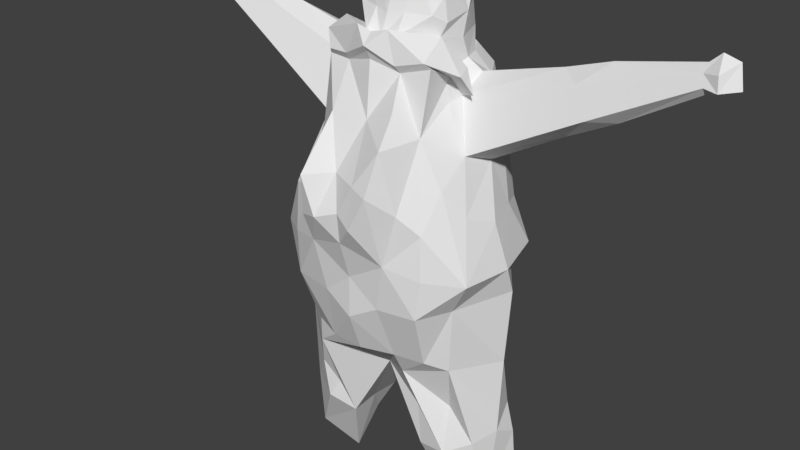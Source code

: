 # Source: svard.blend  (saved by Blender 2.78.0; exported with 4.5.12 LTS)
import bpy
from mathutils import Matrix  # noqa: F401  (used for matrix-valued properties, if any)

bpy.ops.wm.read_factory_settings(use_empty=True)
scene = bpy.context.scene
scene.name = 'Scene'

# ---- collections
col_collection_1 = bpy.data.collections.new('Collection 1'); scene.collection.children.link(col_collection_1)
col_collection_10 = bpy.data.collections.new('Collection 10'); scene.collection.children.link(col_collection_10)

# ---- materials (node trees are filled in below, after node groups)
mat_viking_mat = bpy.data.materials.new('viking_mat')
mat_viking_mat.alpha_threshold = 0.0
mat_viking_mat.use_transparent_shadow = False
mat_viking_mat.roughness = 0.5

# ---- material node trees

# ---- world
world_world = bpy.data.worlds.new('World'); scene.world = world_world
world_world.color = (0.05088, 0.05088, 0.05088)
world_world.use_sun_shadow = False
world_world.sun_shadow_jitter_overblur = 0.0
world_world.cycles.sampling_method = 'MANUAL'

# ---- meshes
me_cube_002 = bpy.data.meshes.new('Cube.002')
me_cube_002.from_pydata([(0.9718, -0.9197, -2.833), (0.8385, -0.2919, 0.8043), (1.658, 0.05093, -2.999), (1.093, -1.161, -0.7148), (1.572, -0.1841, -0.7336), (1.212, 0.489, -2.983), (0.3737, 1.027, 1.054), (1.238, -0.6886, -2.967), (1.101, 0.9949, -1.79), (0.6737, 1.025, -0.7467), (0.8159, -1.328, -0.4574), (1.722, 0.08157, -1.837), (1.292, 0.06485, 0.0209), (1.343, 0.5877, -1.806), (0.7247, 0.5684, -3.136), (0.5081, 1.066, 0.1675), (1.183, -0.3703, 0.1713), (1.124, -1.207, -1.36), (0.6942, 1.383, -1.354), (0.7712, -0.1867, 1.106), (0.6683, 0.4897, 1.277), (0.8672, -0.7064, 1.365), (0.4242, -0.7672, 1.235), (0.3051, -1.591, -0.09175), (0.5579, -1.1, 0.7941), (0.7137, 0.1536, 1.546), (0.4434, -0.2969, 2.203), (0.2421, -0.47, 1.921), (2.551, 0.4106, 1.429), (4.1, 0.1555, 1.567), (4.217, 0.3968, 1.971), (4.192, 0.2521, 2.047), (4.244, 0.07111, 1.837), (4.324, 0.3514, 1.686), (0.2914, 0.4099, 2.648), (0.5901, 0.2358, 2.249), (0.6723, 0.4088, 2.165), (0.4015, 0.5215, 2.432), (0.3102, 0.7872, 2.158), (0.5088, 0.618, 2.259), (0.6414, 0.07901, 2.171), (0.9303, 0.3082, 1.095), (0.1531, 0.736, 1.427), (0.4278, 0.6583, 1.427), (3.073, 0.1028, 0.9676), (4.082, 0.07116, 1.656), (0.97, -0.2066, -5.6), (1.721, 0.3994, -5.156), (1.184, 0.5792, -5.356), (-0.9481, 0.8749, -2.84), (-0.8122, -0.3017, 0.8251), (-1.637, 0.05366, -2.999), (-1.194, 0.483, -2.989), (-1.664, -0.3552, -2.962), (-1.071, 0.9954, -1.816), (-0.8021, -0.722, 1.243), (-0.6587, 1.026, -0.7486), (-1.705, 0.03728, -1.827), (-1.548, 0.6135, -1.856), (-1.638, -0.6457, -1.897), (-0.4278, -1.339, -1.968), (-0.7225, 0.5643, -3.132), (-0.4878, 1.066, 0.1674), (-1.16, -0.3704, 0.1693), (-0.6525, 1.384, -1.368), (-0.6554, 0.4576, 1.258), (-0.6157, 0.569, 1.533), (-0.7106, 0.1196, 1.536), (-0.5161, -0.33, 2.21), (-0.2211, -0.4657, 1.926), (-2.48, 0.4141, 1.412), (-4.199, 0.3995, 1.973), (-4.174, 0.2534, 2.047), (-4.224, 0.07111, 1.837), (-0.8358, -0.01538, 0.8179), (-0.8459, 0.6156, 0.963), (0.01117, -0.1532, 2.602), (-0.6489, 0.1521, 2.222), (-0.6255, 0.4218, 2.203), (-0.2308, 0.6104, 2.429), (-0.758, -0.01886, 2.108), (-4.08, 0.1555, 1.567), (-0.006288, -1.134, -2.861), (0.01697, 0.6012, -3.417), (0.01012, 1.16, 0.1664), (0.009425, -1.372, -2.232), (0.01135, 1.511, -1.35), (0.08946, 0.8664, 1.349), (0.01148, -0.5353, 1.878), (-0.0415, 0.5067, 2.669), (0.01906, -0.3117, 2.499), (-0.03067, 0.7361, 2.399), (0.04096, 0.8518, 1.586), (-0.4177, 0.6543, 1.426), (-3.934, 0.213, 1.922), (-4.058, 0.06893, 1.657), (-1.691, 0.3994, -5.156), (0.1001, -1.049, 0.6138), (0.007067, -0.9187, 1.479), (0.9688, 0.8758, -2.834), (0.702, 0.8927, 1.027), (1.189, 0.8089, -0.8084), (0.01008, 1.127, -2.847), (0.9597, 0.8779, 0.1684), (0.5087, 1.067, -2.833), (1.176, 0.494, 0.1662), (1.061, -1.232, -1.955), (1.33, -0.7588, -1.92), (0.4577, -1.317, -1.975), (0.6666, 1.366, -1.759), (0.5027, -0.8072, -3.213), (1.302, 0.9151, -1.352), (1.543, 0.6975, -1.374), (1.616, -0.8492, -1.42), (0.6164, -1.377, -1.238), (1.76, -0.1177, -1.399), (0.7265, 0.2634, 1.252), (0.6717, 0.02536, 1.164), (0.5861, -1.678, -0.1457), (0.2571, -0.6564, 1.642), (-0.172, 0.7448, 1.411), (-0.1232, -1.41, -0.06475), (0.04918, -1.608, -0.542), (0.3206, -1.701, -0.6717), (0.6313, -0.2182, 1.615), (0.2315, 0.7877, 1.904), (0.01311, -0.669, 1.582), (0.4895, 0.4094, 2.38), (0.45, 0.254, 2.495), (0.4117, -0.3363, 2.133), (0.5886, -0.3404, 1.911), (0.02864, -1.546, -1.006), (1.641, -0.01556, -4.197), (0.7579, 0.486, -4.718), (1.524, -0.4645, -4.229), (1.141, -0.6617, -4.454), (1.168, 0.639, -4.425), (1.514, 0.4201, -3.968), (0.9754, 0.6122, -4.092), (0.6592, -0.5682, -4.561), (0.8259, -0.8596, 0.4764), (2.468, 0.06679, 1.328), (4.289, 0.1731, 1.593), (4.031, 0.1458, 1.801), (4.27, 0.04269, 1.636), (4.483, 0.2198, 1.666), (4.401, 0.2883, 1.972), (0.869, 0.6153, 0.9646), (2.207, 0.2564, 1.444), (0.4566, 0.6969, 1.956), (0.2827, 0.1775, 2.738), (0.718, 0.2466, 1.882), (0.5918, 0.5212, 1.967), (0.2691, -0.06636, 2.615), (-0.04005, 0.9018, 1.897), (0.008766, 0.1484, 2.939), (0.2513, -0.2921, 2.399), (0.5189, 0.02166, 2.334), (0.4811, -0.2022, 2.301), (0.01525, -0.3835, 2.292), (0.01023, 0.9184, 2.155), (0.6492, -0.1562, 2.137), (2.737, -0.1409, 0.9785), (2.796, 0.3362, 1.001), (0.8564, -0.008868, 0.8296), (4.097, 0.3388, 1.851), (4.056, 0.2083, 1.922), (0.5444, 0.7054, 1.322), (0.5683, 0.6141, 1.584), (4.156, 0.3071, 1.662), (1.646, -0.2666, -5.392), (1.665, 0.3815, -4.41), (0.6649, 0.1129, -4.569), (-0.9523, -0.9437, -2.83), (-1.602, -0.01799, -4.142), (-1.105, -1.142, -0.5659), (-1.558, -0.1872, -0.7584), (-0.6789, 0.8937, 1.03), (-1.442, 0.3161, -0.8059), (-0.4909, -1.133, -2.842), (-0.965, 1.311, -1.564), (-0.4878, 1.066, -2.833), (-0.6464, 1.366, -1.759), (-0.911, -0.6148, -4.135), (-0.9033, -0.9903, -3.164), (-0.629, -0.5835, -4.557), (-0.7267, -0.1393, 1.103), (-0.8289, -0.8561, 0.3202), (-1.363, -0.6644, -0.5414), (-1.74, -0.2737, -1.4), (-1.593, -0.8544, -1.421), (-0.5565, -1.443, -1.182), (0.02326, -1.368, -1.592), (-0.7102, 0.2443, 1.234), (-0.6557, 0.02892, 1.166), (-0.5045, 0.732, 1.328), (0.01011, -0.8725, 1.365), (-0.5129, -1.682, -0.1208), (-0.4371, -0.7722, 1.242), (-0.2912, -1.691, -0.6633), (-0.2406, 0.7402, 1.774), (-0.2193, -0.6727, 1.642), (-0.4858, 0.3275, 2.396), (-0.6152, 0.4709, 1.889), (-0.6698, -0.07749, -4.561), (-1.524, -0.4376, -4.313), (-1.081, -0.6779, -4.43), (-1.149, 0.6391, -4.433), (-0.7842, 0.5364, -4.727), (0.01185, -0.5098, -3.406), (-0.723, -1.431, -0.5473), (-0.4546, -1.093, 0.6224), (-2.322, 0.2508, 1.487), (-2.53, 0.07179, 1.357), (-4.138, 0.3064, 1.664), (-4.038, 0.2067, 1.918), (-4.462, 0.2155, 1.665), (-4.255, 0.04128, 1.636), (-4.377, 0.2897, 1.974), (-1.154, 0.4928, 0.1687), (-0.5064, 0.6441, 1.827), (-0.2794, 0.1501, 2.726), (-0.7098, -0.1726, 1.769), (-0.2514, 0.409, 2.669), (-0.2948, -0.0582, 2.678), (-0.3688, 0.5003, 2.43), (-0.5054, 0.146, 2.429), (-0.485, 0.6393, 2.192), (-0.1862, 0.8402, 2.168), (-0.6845, -0.148, 2.082), (-2.694, 0.3393, 0.9634), (-2.68, -0.1438, 0.9598), (-0.9015, 0.3065, 1.093), (-1.276, 0.05916, 0.01942), (-4.075, 0.3397, 1.85), (-0.4046, 0.6509, 1.494), (-1.618, -0.2634, -5.389), (-1.639, 0.39, -4.384), (-1.154, 0.5742, -5.354), (-0.9249, -0.2056, -5.602), (-0.8543, 0.214, -5.014), (-3.041, 0.103, 0.9608), (-2.462, 0.09568, 0.6809), (-0.7969, 0.05806, 1.701), (-0.1864, -0.3312, 2.432), (-0.5777, -0.0392, 2.333), (-0.5369, -0.2839, 2.409), (-4.268, 0.1731, 1.593), (-4.304, 0.3514, 1.686), (-4.005, 0.1445, 1.786), (-0.9576, 0.6143, -4.1), (-1.094, -0.7727, -3.733), (-0.6559, -0.1871, 1.552), (-0.1916, -0.3801, 2.227), (-0.5667, -0.3569, 1.937), (-0.3919, -0.3454, 2.21), (-1.107, -1.201, -1.317), (-1.584, 0.3214, -1.382), (0.01009, 1.095, 1.068), (-0.8256, -1.252, -0.5764), (-1.049, -1.233, -1.953), (-1.281, 0.9134, -1.366), (-0.9362, 0.8789, 0.1783), (-1.157, 0.8154, -0.804), (-1.493, 0.4202, -3.966), (-0.5699, -1.609, -0.7278), (-0.3529, 1.027, 1.054), (2.878, 0.2294, 1.669), (0.7021, -0.1684, 1.801), (0.302, 0.635, 2.404), (2.378, 0.08875, 0.6211), (1.119, -0.4817, -3.733), (0.6305, -1.444, 0.4295), (0.9852, 1.311, -1.564), (0.009788, 1.549, -1.721), (1.41, -0.6196, -0.5648), (1.168, -0.8361, -0.1733), (0.5941, -0.5518, -3.9), (0.5155, -1.013, -2.831), (0.01041, 1.161, -0.7674), (1.427, 0.3231, -0.6723), (1.029, 1.121, -1.344), (1.028, -0.1639, 1.288), (1.146, -0.1841, 0.9419), (1.075, -0.3626, 1.216), (0.7975, -0.7698, 1.441), (0.0003411, -0.9825, 1.562), (0.005279, -0.8328, 1.717), (-0.928, -0.6259, 1.537), (-0.7516, -0.7862, 1.326), (-0.9201, -0.1759, 1.22), (0.3974, -0.8523, 1.344), (0.7974, -0.4129, 1.698), (0.2566, -0.8218, 1.782), (-0.9479, -0.3226, 0.9311), (-0.7922, -0.41, 1.699), (-0.2305, -0.8306, 1.776), (-0.4206, -0.8469, 1.349)], [], [(118, 23, 123), (101, 280, 112), (4, 275, 113), (117, 25, 124), (108, 85, 278), (106, 108, 278), (134, 132, 7), (147, 20, 116), (41, 116, 117), (6, 87, 167), (16, 140, 276), (114, 108, 106), (281, 111, 273), (21, 22, 140), (23, 121, 122), (130, 26, 129), (114, 123, 131), (171, 47, 48), (133, 136, 48), (166, 31, 30), (30, 146, 145), (164, 141, 148), (16, 141, 164), (128, 34, 150), (153, 150, 155), (76, 153, 155), (34, 89, 155), (267, 166, 165), (43, 92, 168), (48, 46, 133), (48, 170, 46), (187, 50, 74), (219, 75, 177), (51, 57, 58), (52, 58, 54), (59, 57, 53), (190, 188, 176), (175, 259, 187), (187, 55, 50), (179, 60, 260), (56, 279, 86), (184, 209, 82), (263, 262, 62), (279, 62, 84), (188, 63, 233), (261, 64, 180), (199, 131, 122), (121, 97, 211), (229, 254, 246), (243, 203, 66), (191, 131, 199), (238, 96, 237), (174, 236, 205), (236, 239, 185), (208, 238, 207), (71, 72, 215), (248, 71, 234), (216, 218, 71), (218, 216, 217), (223, 89, 79), (224, 155, 221), (76, 155, 224), (227, 220, 203), (228, 160, 154), (92, 235, 66), (235, 93, 66), (239, 238, 240), (198, 97, 196), (252, 186, 290, 295), (55, 198, 297, 289), (98, 22, 291, 286), (196, 97, 22), (236, 96, 238), (238, 239, 236), (204, 240, 208), (205, 236, 206), (95, 241, 231), (234, 94, 70), (230, 234, 70), (95, 231, 213), (212, 94, 213), (200, 92, 66), (154, 92, 200), (120, 87, 195), (81, 214, 241), (230, 214, 234), (231, 242, 63), (212, 213, 74), (242, 230, 219), (70, 212, 75), (229, 243, 222), (200, 228, 154), (90, 244, 159), (79, 228, 227), (245, 80, 229), (229, 246, 245), (223, 155, 89), (221, 155, 223), (89, 91, 79), (202, 223, 225), (223, 79, 225), (76, 244, 90), (73, 218, 217), (72, 218, 73), (247, 216, 248), (248, 216, 71), (71, 218, 72), (217, 216, 247), (217, 95, 249), (73, 217, 249), (234, 71, 215), (247, 81, 95), (249, 95, 94), (248, 214, 81), (215, 72, 249), (242, 241, 230), (50, 55, 289, 294), (204, 185, 239), (237, 174, 264), (250, 61, 83), (207, 238, 237), (192, 131, 191), (252, 243, 67), (253, 244, 255), (254, 252, 201), (88, 69, 126), (69, 255, 254), (246, 254, 68), (199, 121, 197), (196, 98, 198), (119, 126, 287, 293), (93, 195, 65), (193, 66, 65), (194, 67, 193), (211, 55, 187), (180, 64, 182), (57, 189, 58), (58, 257, 54), (59, 190, 57), (191, 256, 260), (60, 191, 260), (84, 266, 258), (56, 263, 62), (195, 266, 177), (74, 194, 232), (21, 19, 284, 285), (232, 65, 75), (195, 258, 266), (174, 53, 51), (49, 181, 52), (179, 184, 82), (173, 184, 179), (209, 208, 83), (102, 181, 274), (173, 179, 260), (187, 259, 210), (186, 252, 194), (51, 53, 57), (261, 178, 263), (52, 51, 58), (262, 219, 177), (241, 242, 231), (64, 261, 263), (264, 52, 61), (181, 83, 61), (186, 74, 50), (191, 265, 210), (63, 187, 74), (170, 48, 47), (134, 135, 170), (44, 45, 162), (267, 165, 28), (162, 143, 141), (141, 143, 267), (92, 42, 120), (125, 168, 92), (87, 42, 167), (154, 125, 92), (93, 92, 120), (267, 143, 166), (169, 29, 44), (12, 105, 270), (270, 162, 16), (148, 28, 147), (160, 38, 125), (39, 36, 152), (38, 39, 149), (36, 35, 151), (152, 36, 151), (151, 35, 40), (156, 90, 159), (269, 37, 39), (39, 127, 36), (40, 157, 161), (150, 34, 155), (157, 153, 158), (156, 153, 76), (269, 34, 37), (156, 76, 90), (149, 152, 168), (130, 268, 161), (41, 164, 148), (32, 144, 146), (31, 32, 146), (142, 33, 145), (33, 30, 145), (30, 31, 146), (144, 142, 145), (144, 32, 143), (45, 144, 143), (169, 165, 33), (29, 142, 45), (169, 33, 29), (148, 267, 28), (270, 163, 44), (148, 141, 267), (19, 164, 283, 284), (139, 172, 46), (132, 171, 137), (14, 138, 83), (7, 271, 134), (209, 172, 139), (132, 134, 170), (136, 171, 48), (192, 114, 131), (124, 130, 119), (168, 125, 149), (27, 88, 126), (26, 156, 129), (27, 130, 129), (130, 158, 26), (196, 22, 98), (123, 122, 131), (22, 21, 285, 291), (167, 43, 20), (116, 168, 25), (118, 272, 23), (115, 11, 13), (275, 16, 276), (6, 167, 100), (164, 41, 117), (41, 147, 116), (258, 87, 6), (7, 132, 2), (278, 209, 110), (209, 133, 172), (8, 99, 104), (17, 3, 114), (0, 106, 278), (140, 19, 21), (140, 1, 19), (3, 140, 10), (186, 50, 294, 290), (115, 4, 113), (139, 135, 277, 209), (111, 101, 112), (99, 13, 5), (103, 100, 105), (280, 12, 4), (112, 280, 115), (281, 101, 111), (9, 281, 18), (5, 137, 14), (83, 104, 14), (164, 19, 1), (281, 9, 101), (113, 276, 3), (280, 105, 12), (274, 109, 104), (209, 83, 133), (278, 82, 209), (109, 274, 86, 18), (275, 12, 16), (135, 134, 271, 110), (272, 140, 24), (24, 22, 97), (130, 161, 158), (26, 158, 156), (168, 152, 151), (46, 170, 135, 139), (161, 268, 151, 40), (143, 32, 31), (33, 165, 30), (28, 163, 105, 147), (180, 181, 49, 54), (270, 105, 163), (162, 45, 143), (163, 28, 165), (265, 199, 197), (262, 178, 219), (261, 257, 178), (259, 191, 210), (86, 274, 182, 64), (181, 182, 274), (183, 206, 185), (258, 195, 87), (206, 183, 251, 205), (211, 198, 55), (117, 124, 292, 282), (198, 211, 97), (252, 222, 243), (200, 220, 227, 228), (72, 73, 249), (219, 70, 75), (229, 80, 243), (241, 214, 230), (164, 117, 282, 283), (240, 238, 208), (204, 239, 240), (70, 94, 212), (94, 95, 213), (66, 93, 65), (95, 81, 241), (213, 231, 63), (219, 230, 70), (203, 243, 77, 78), (78, 227, 203), (227, 78, 202, 225), (243, 80, 77), (159, 244, 253), (225, 79, 227), (224, 246, 244, 76), (228, 91, 160), (79, 91, 228), (246, 224, 245), (223, 202, 226, 221), (226, 245, 224, 221), (174, 237, 96, 236), (203, 220, 66), (254, 222, 252), (254, 229, 222), (63, 242, 233), (74, 213, 63), (232, 212, 74), (233, 242, 219), (75, 212, 232), (214, 248, 234), (217, 247, 95), (234, 215, 94), (247, 248, 81), (94, 215, 249), (206, 236, 185), (51, 52, 264, 174), (251, 184, 53, 205), (208, 250, 83), (208, 207, 250), (184, 251, 183), (253, 69, 88, 159), (209, 185, 204), (69, 253, 255), (69, 254, 201), (66, 220, 200), (67, 243, 66), (126, 69, 201), (255, 246, 68), (244, 246, 255), (254, 255, 68), (211, 187, 210, 197), (197, 121, 211), (199, 122, 121), (198, 98, 286, 297), (93, 120, 195), (193, 67, 66), (190, 59, 260, 256), (210, 265, 197), (194, 252, 67), (54, 261, 180), (60, 192, 191), (85, 192, 60), (187, 63, 188, 175), (58, 189, 257), (54, 257, 261), (57, 190, 189), (176, 188, 233), (185, 209, 184, 183), (84, 62, 266), (279, 56, 62), (232, 194, 193), (201, 252, 295, 296), (232, 193, 65), (259, 175, 256, 191), (53, 174, 205), (52, 181, 61), (173, 53, 184), (209, 204, 208), (64, 56, 86), (181, 180, 182), (59, 53, 173, 260), (179, 85, 60), (179, 82, 85), (189, 190, 176), (233, 219, 178, 176), (49, 52, 54), (263, 178, 262), (176, 178, 257, 189), (175, 188, 190, 256), (264, 250, 207, 237), (64, 263, 56), (250, 264, 61), (195, 177, 75, 65), (181, 102, 83), (186, 194, 74), (191, 199, 265), (177, 266, 62, 262), (172, 133, 46), (163, 169, 44), (20, 43, 168), (87, 120, 42), (163, 165, 169), (44, 29, 45), (12, 270, 16), (16, 162, 141), (269, 38, 160, 91), (125, 154, 160), (152, 149, 39), (149, 125, 38), (38, 269, 39), (127, 39, 37), (34, 269, 91, 89), (161, 157, 158), (153, 157, 128, 150), (127, 37, 34), (156, 158, 153), (128, 127, 34), (124, 268, 130), (137, 5, 2, 132), (41, 148, 147), (146, 144, 145), (165, 166, 30), (45, 142, 144), (29, 33, 142), (166, 143, 31), (171, 170, 47), (132, 170, 171), (133, 83, 138, 136), (151, 268, 124, 25), (7, 110, 271), (119, 130, 27), (25, 168, 151), (119, 27, 126), (272, 118, 10, 140), (23, 97, 121), (23, 272, 97), (272, 24, 97), (123, 23, 122), (126, 201, 296, 287), (167, 42, 43), (116, 20, 168), (273, 109, 18, 281), (117, 116, 25), (140, 22, 24), (273, 111, 8), (106, 107, 113, 17), (108, 192, 85), (114, 192, 108), (13, 8, 111, 112), (112, 115, 13), (107, 11, 115, 113), (6, 15, 84, 258), (17, 114, 106), (4, 12, 275), (276, 140, 3), (15, 9, 279, 84), (103, 101, 9, 15), (99, 5, 14, 104), (110, 277, 135), (110, 209, 277), (110, 7, 0, 278), (18, 86, 279, 9), (8, 104, 109, 273), (102, 274, 104), (107, 7, 2, 11), (114, 3, 10), (278, 85, 82), (0, 7, 107, 106), (11, 2, 5, 13), (99, 8, 13), (105, 280, 101, 103), (105, 100, 147), (136, 138, 137, 171), (270, 44, 162), (115, 280, 4), (17, 113, 3), (113, 275, 276), (118, 123, 114, 10), (14, 137, 138), (83, 102, 104), (124, 119, 293, 292), (167, 20, 147, 100), (100, 103, 15, 6), (1, 140, 16, 164), (286, 287, 296), (293, 287, 286), (286, 291, 293), (295, 290, 288), (295, 288, 296), (288, 294, 289), (292, 285, 284), (285, 292, 293), (284, 282, 292), (297, 296, 288), (297, 286, 296), (289, 297, 288), (288, 290, 294), (285, 293, 291), (283, 282, 284), (35, 127, 128), (35, 36, 127), (80, 245, 77), (157, 35, 128), (157, 40, 35), (78, 77, 202), (202, 77, 226), (77, 245, 226), (93, 235, 92), (92, 43, 42), (27, 159, 88), (129, 156, 27), (156, 159, 27)])
_uv = me_cube_002.uv_layers.new(name='UVMap')
_uv.uv.foreach_set('vector', [0.7656, 0.1403, 0.7624, 0.1266, 0.7858, 0.08347, 0.4589, 0.3712, 0.407, 0.4, 0.4058, 0.3654, 0.36, 0.397, 0.3169, 0.4254, 0.2898, 0.3865, 0.5947, 0.1037, 0.5823, 0.1146, 0.5772, 0.08104, 0.2435, 0.2804, 0.2667, 0.2864, 0.2395, 0.3011, 0.2193, 0.2806, 0.2435, 0.2804, 0.2395, 0.3011, 0.2288, 0.6854, 0.2418, 0.6762, 0.2523, 0.7303, 0.4386, 0.477, 0.4332, 0.5251, 0.4139, 0.5218, 0.4158, 0.5023, 0.4139, 0.5218, 0.3889, 0.5304, 0.4871, 0.5189, 0.475, 0.5824, 0.4535, 0.5307, 0.346, 0.4662, 0.2709, 0.5284, 0.2964, 0.4671, 0.983, 0.2176, 0.9613, 0.2106, 0.9583, 0.1878, 0.9064, 0.1506, 0.9151, 0.1494, 0.9083, 0.1536, 0.7138, 0.2135, 0.6985, 0.1926, 0.7499, 0.1784, 0.7624, 0.1266, 0.7306, 0.09683, 0.7525, 0.06775, 0.851, 0.05625, 0.8395, 0.04288, 0.8392, 0.02504, 0.8312, 0.08145, 0.7868, 0.08254, 0.7601, 0.05724, 0.2403, 0.6632, 0.2326, 0.6643, 0.2274, 0.6568, 0.214, 0.643, 0.2341, 0.6485, 0.2274, 0.6568, 0.7368, 0.5018, 0.7428, 0.4927, 0.7512, 0.4911, 0.7524, 0.9585, 0.7498, 0.9671, 0.7348, 0.9701, 0.7012, 0.7141, 0.7162, 0.6076, 0.7324, 0.6298, 0.6581, 0.6941, 0.7162, 0.6076, 0.7012, 0.7141, 0.8731, 0.05639, 0.8812, 0.06157, 0.8746, 0.0604, 0.8675, 0.06547, 0.8746, 0.0604, 0.8767, 0.0706, 0.868, 0.07492, 0.8675, 0.06547, 0.8767, 0.0706, 0.8812, 0.06157, 0.8859, 0.06728, 0.8767, 0.0706, 0.7351, 0.5801, 0.7368, 0.5018, 0.7443, 0.4993, 0.8738, 0.05709, 0.8704, 0.05615, 0.8677, 0.04647, 0.2274, 0.6568, 0.2151, 0.6703, 0.214, 0.643, 0.2274, 0.6568, 0.2255, 0.6742, 0.2151, 0.6703, 0.8624, 0.3865, 0.7862, 0.4056, 0.7606, 0.4093, 0.6977, 0.3701, 0.701, 0.4231, 0.646, 0.4804, 0.07481, 0.4332, 0.05277, 0.4237, 0.06362, 0.3994, 0.08603, 0.4143, 0.06362, 0.3994, 0.07369, 0.3799, 0.04675, 0.4463, 0.05277, 0.4237, 0.07077, 0.4513, 0.796, 0.2615, 0.7932, 0.3133, 0.7453, 0.3006, 0.837, 0.3183, 0.8538, 0.3108, 0.8624, 0.3865, 0.5563, 0.2078, 0.5433, 0.163, 0.5625, 0.1422, 0.2792, 0.3153, 0.2896, 0.297, 0.3097, 0.3089, 0.6096, 0.3461, 0.541, 0.3651, 0.5403, 0.3192, 0.07356, 0.6746, 0.1318, 0.6966, 0.09746, 0.7595, 0.6519, 0.3577, 0.6336, 0.4455, 0.5753, 0.4882, 0.541, 0.3651, 0.5753, 0.4882, 0.5375, 0.475, 0.7932, 0.3133, 0.7794, 0.3582, 0.7363, 0.3517, 0.8833, 0.2257, 0.881, 0.1918, 0.8847, 0.2075, 0.7135, 0.04786, 0.7601, 0.05724, 0.7525, 0.06775, 0.7306, 0.09683, 0.7071, 0.1332, 0.6724, 0.1211, 0.8802, 0.09602, 0.8773, 0.09911, 0.8724, 0.0911, 0.8659, 0.05457, 0.8684, 0.05237, 0.8692, 0.05292, 0.7129, 0.01007, 0.7601, 0.05724, 0.7135, 0.04786, 0.09523, 0.6012, 0.08518, 0.601, 0.08047, 0.5947, 0.06989, 0.6017, 0.08288, 0.6135, 0.07226, 0.6179, 0.08288, 0.6135, 0.09293, 0.6182, 0.09353, 0.64, 0.1142, 0.5965, 0.09523, 0.6012, 0.09572, 0.5889, 0.8589, 0.728, 0.851, 0.7241, 0.8448, 0.7145, 0.8081, 0.749, 0.8198, 0.754, 0.8167, 0.7635, 0.8027, 0.7353, 0.8183, 0.7412, 0.8198, 0.754, 0.8522, 0.7372, 0.8391, 0.7431, 0.8259, 0.7287, 0.8863, 0.07384, 0.8859, 0.06728, 0.8937, 0.06975, 0.8744, 0.0808, 0.8767, 0.0706, 0.8819, 0.079, 0.868, 0.07492, 0.8767, 0.0706, 0.8744, 0.0808, 0.8974, 0.07688, 0.9036, 0.07895, 0.8983, 0.08636, 0.8981, 0.06957, 0.8963, 0.06195, 0.9023, 0.05933, 0.8431, 0.01253, 0.8426, 0.01439, 0.8411, 0.01511, 0.8559, 0.01628, 0.8593, 0.01531, 0.8533, 0.02558, 0.09293, 0.6182, 0.09523, 0.6012, 0.1032, 0.6095, 0.6533, 0.1623, 0.7071, 0.1332, 0.6831, 0.1681, 0.5358, 0.1328, 0.5563, 0.1338, 0.5563, 0.1338, 0.5358, 0.1328, 0.6332, 0.1515, 0.6533, 0.1623, 0.6533, 0.1623, 0.6332, 0.1515, 0.4989, 0.04205, 0.5229, 0.07324, 0.5229, 0.07324, 0.4989, 0.04205, 0.6831, 0.1681, 0.7071, 0.1332, 0.6985, 0.1926, 0.08288, 0.6135, 0.08518, 0.601, 0.09523, 0.6012, 0.09523, 0.6012, 0.09293, 0.6182, 0.08288, 0.6135, 0.1094, 0.6227, 0.1032, 0.6095, 0.1142, 0.5965, 0.07226, 0.6179, 0.08288, 0.6135, 0.07828, 0.6308, 0.8971, 0.7772, 0.8997, 0.8524, 0.8748, 0.8766, 0.8526, 0.7175, 0.8462, 0.7072, 0.8522, 0.6123, 0.7962, 0.8632, 0.8167, 0.7635, 0.8184, 0.8769, 0.8293, 0.7164, 0.7996, 0.6272, 0.8238, 0.6166, 0.8415, 0.602, 0.8462, 0.7072, 0.8238, 0.6166, 0.8412, 0.01322, 0.8431, 0.01253, 0.8411, 0.01511, 0.8404, 0.01208, 0.8418, 0.01029, 0.8412, 0.01322, 0.8588, 0.01269, 0.8588, 0.01535, 0.8563, 0.01391, 0.9055, 0.7763, 0.9203, 0.7719, 0.8997, 0.8524, 0.7962, 0.8632, 0.8083, 0.7596, 0.8167, 0.7635, 0.8748, 0.8766, 0.8973, 0.8932, 0.8485, 0.9879, 0.8415, 0.602, 0.8238, 0.6166, 0.8038, 0.506, 0.8973, 0.8932, 0.9229, 0.8761, 0.9371, 0.9882, 0.8522, 0.6123, 0.8415, 0.602, 0.8605, 0.5045, 0.8802, 0.09602, 0.8891, 0.09465, 0.8818, 0.09768, 0.9048, 0.0691, 0.8981, 0.06957, 0.9023, 0.05933, 0.8595, 0.07845, 0.8644, 0.08612, 0.8522, 0.08155, 0.8937, 0.06975, 0.8981, 0.06957, 0.8974, 0.07688, 0.8803, 0.08803, 0.8839, 0.093, 0.8802, 0.09602, 0.8802, 0.09602, 0.8724, 0.0911, 0.8803, 0.08803, 0.8863, 0.07384, 0.8767, 0.0706, 0.8859, 0.06728, 0.8819, 0.079, 0.8767, 0.0706, 0.8863, 0.07384, 0.8859, 0.06728, 0.8923, 0.06374, 0.8937, 0.06975, 0.8903, 0.08014, 0.8863, 0.07384, 0.8935, 0.07553, 0.8863, 0.07384, 0.8937, 0.06975, 0.8935, 0.07553, 0.868, 0.07492, 0.8644, 0.08612, 0.8595, 0.07845, 0.8322, 0.727, 0.8522, 0.7372, 0.8259, 0.7287, 0.851, 0.7241, 0.8522, 0.7372, 0.8322, 0.727, 0.9067, 0.762, 0.911, 0.7482, 0.9254, 0.7597, 0.8081, 0.749, 0.8027, 0.7353, 0.8198, 0.754, 0.8589, 0.728, 0.8522, 0.7372, 0.851, 0.7241, 0.894, 0.7636, 0.911, 0.7482, 0.9067, 0.762, 0.8259, 0.7287, 0.8293, 0.7164, 0.837, 0.7135, 0.8322, 0.727, 0.8259, 0.7287, 0.837, 0.7135, 0.8526, 0.7175, 0.8589, 0.728, 0.8448, 0.7145, 0.9067, 0.762, 0.9055, 0.7763, 0.8971, 0.7772, 0.837, 0.7135, 0.8293, 0.7164, 0.8462, 0.7072, 0.9254, 0.7597, 0.9203, 0.7719, 0.9055, 0.7763, 0.8448, 0.7145, 0.851, 0.7241, 0.837, 0.7135, 0.8973, 0.8932, 0.8997, 0.8524, 0.9229, 0.8761, 0.5625, 0.1422, 0.5433, 0.163, 0.5433, 0.163, 0.5625, 0.1422, 0.1094, 0.6227, 0.09353, 0.64, 0.09293, 0.6182, 0.08047, 0.5947, 0.06989, 0.6017, 0.07386, 0.5701, 0.1084, 0.5715, 0.1175, 0.5561, 0.1916, 0.5909, 0.09572, 0.5889, 0.09523, 0.6012, 0.08047, 0.5947, 0.7749, 0.03719, 0.7601, 0.05724, 0.7129, 0.01007, 0.8641, 0.05628, 0.8659, 0.05457, 0.8672, 0.05491, 0.8811, 0.04806, 0.8811, 0.05469, 0.8783, 0.05524, 0.876, 0.02295, 0.8709, 0.01193, 0.8949, 0.001196, 0.8718, 0.09194, 0.8527, 0.08365, 0.8787, 0.0821, 0.876, 0.05805, 0.8642, 0.05427, 0.876, 0.02297, 0.8724, 0.0911, 0.8773, 0.09911, 0.8689, 0.0941, 0.7132, 0.04825, 0.7306, 0.09683, 0.6792, 0.0916, 0.522, 0.04212, 0.4989, 0.04205, 0.5239, 0.009597, 0.6933, 0.1149, 0.6822, 0.0983, 0.6822, 0.0983, 0.6933, 0.1149, 0.8563, 0.0129, 0.8563, 0.01391, 0.8548, 0.01428, 0.8569, 0.0315, 0.8533, 0.02558, 0.8574, 0.02519, 0.5532, 0.1128, 0.5404, 0.1008, 0.5549, 0.09342, 0.6724, 0.1211, 0.6332, 0.1515, 0.6501, 0.1093, 0.8847, 0.2075, 0.881, 0.1918, 0.8897, 0.1937, 0.9027, 0.2567, 0.9014, 0.2764, 0.8934, 0.2361, 0.8934, 0.2361, 0.8924, 0.2514, 0.8878, 0.2158, 0.9145, 0.2685, 0.9149, 0.2905, 0.9027, 0.2567, 0.9718, 0.2675, 0.9575, 0.2857, 0.9406, 0.2685, 0.9519, 0.2534, 0.9718, 0.2675, 0.9406, 0.2685, 0.5375, 0.475, 0.5828, 0.5319, 0.5031, 0.5404, 0.6096, 0.3461, 0.6519, 0.3577, 0.5753, 0.4882, 0.6695, 0.5394, 0.5828, 0.5319, 0.646, 0.4804, 0.7606, 0.4093, 0.7609, 0.4354, 0.7333, 0.419, 0.5819, 0.05612, 0.5946, 0.08057, 0.5946, 0.08057, 0.5819, 0.05612, 0.7333, 0.419, 0.7191, 0.4437, 0.701, 0.4231, 0.6695, 0.5394, 0.5031, 0.5404, 0.5828, 0.5319, 0.06989, 0.6017, 0.02351, 0.6316, 0.03362, 0.5799, 0.1132, 0.5144, 0.1606, 0.5141, 0.07455, 0.5478, 0.0553, 0.7374, 0.07356, 0.6746, 0.09746, 0.7595, 0.01868, 0.6929, 0.07356, 0.6746, 0.0553, 0.7374, 0.1318, 0.6966, 0.1142, 0.5965, 0.1916, 0.5909, 0.1162, 0.3623, 0.1038, 0.3785, 0.09714, 0.345, 0.2968, 0.3262, 0.2792, 0.3153, 0.3097, 0.3089, 0.8624, 0.3865, 0.8538, 0.3108, 0.8634, 0.3535, 0.5563, 0.1338, 0.5358, 0.1328, 0.5532, 0.1128, 0.07481, 0.4332, 0.07077, 0.4513, 0.05277, 0.4237, 0.6282, 0.3053, 0.7029, 0.3241, 0.6519, 0.3577, 0.08603, 0.4143, 0.07481, 0.4332, 0.06362, 0.3994, 0.6336, 0.4455, 0.6977, 0.3701, 0.646, 0.4804, 0.8997, 0.8524, 0.8973, 0.8932, 0.8748, 0.8766, 0.5871, 0.3076, 0.6282, 0.3053, 0.6519, 0.3577, 0.07386, 0.5701, 0.07455, 0.5478, 0.1175, 0.5561, 0.1606, 0.5141, 0.1916, 0.5909, 0.1175, 0.5561, 0.7733, 0.4212, 0.7606, 0.4093, 0.7862, 0.4056, 0.6836, 0.05537, 0.6817, 0.07699, 0.6605, 0.09334, 0.7794, 0.3582, 0.8624, 0.3865, 0.7606, 0.4093, 0.2255, 0.6742, 0.2274, 0.6568, 0.2326, 0.6643, 0.2288, 0.6854, 0.2166, 0.6897, 0.2255, 0.6742, 0.9093, 0.5979, 0.911, 0.5294, 0.9328, 0.6189, 0.7351, 0.5801, 0.7443, 0.4993, 0.7437, 0.6014, 0.691, 0.59, 0.7284, 0.5034, 0.7162, 0.6076, 0.7162, 0.6076, 0.7284, 0.5034, 0.7351, 0.5801, 0.8342, 0.01505, 0.8342, 0.01505, 0.8342, 0.01505, 0.8392, 0.01133, 0.8366, 0.01126, 0.8418, 0.01029, 0.8588, 0.01535, 0.8614, 0.01544, 0.8598, 0.01742, 0.8404, 0.01208, 0.8392, 0.01133, 0.8418, 0.01029, 0.8342, 0.01505, 0.8342, 0.01505, 0.8342, 0.01505, 0.7351, 0.5801, 0.7284, 0.5034, 0.7368, 0.5018, 0.89, 0.525, 0.9035, 0.5289, 0.9093, 0.5979, 0.9152, 0.7152, 0.8745, 0.7226, 0.9093, 0.6444, 0.9093, 0.6444, 0.9328, 0.6189, 0.9553, 0.7225, 0.7324, 0.6298, 0.7437, 0.6014, 0.7516, 0.7024, 0.8963, 0.06195, 0.8919, 0.05552, 0.8967, 0.05093, 0.8861, 0.05111, 0.8792, 0.04956, 0.8797, 0.04408, 0.8919, 0.05552, 0.8861, 0.05111, 0.8887, 0.04517, 0.8792, 0.04956, 0.8718, 0.04796, 0.8684, 0.04497, 0.8797, 0.04408, 0.8792, 0.04956, 0.8684, 0.04497, 0.8684, 0.04497, 0.8718, 0.04796, 0.8652, 0.05003, 0.8554, 0.06929, 0.8595, 0.07845, 0.8522, 0.08155, 0.8888, 0.05865, 0.8844, 0.05489, 0.8861, 0.05111, 0.8861, 0.05111, 0.8789, 0.05411, 0.8792, 0.04956, 0.8652, 0.05003, 0.8663, 0.05607, 0.8605, 0.05052, 0.8746, 0.0604, 0.8812, 0.06157, 0.8767, 0.0706, 0.8663, 0.05607, 0.8675, 0.06547, 0.8598, 0.05781, 0.8554, 0.06929, 0.8675, 0.06547, 0.868, 0.07492, 0.8888, 0.05865, 0.8812, 0.06157, 0.8844, 0.05489, 0.8554, 0.06929, 0.868, 0.07492, 0.8595, 0.07845, 0.8658, 0.04141, 0.8634, 0.04112, 0.8635, 0.04017, 0.8563, 0.05054, 0.8604, 0.04833, 0.8605, 0.05052, 0.7307, 0.7087, 0.7012, 0.7141, 0.7324, 0.6298, 0.724, 0.4896, 0.7176, 0.4882, 0.7441, 0.4796, 0.7428, 0.4927, 0.724, 0.4896, 0.7441, 0.4796, 0.9024, 0.5158, 0.8854, 0.5137, 0.8985, 0.5033, 0.739, 0.9629, 0.7524, 0.9585, 0.7348, 0.9701, 0.7512, 0.4911, 0.7428, 0.4927, 0.7441, 0.4796, 0.9142, 0.5175, 0.9024, 0.5158, 0.8985, 0.5033, 0.7176, 0.4882, 0.724, 0.4896, 0.7284, 0.5034, 0.7213, 0.5002, 0.7176, 0.4882, 0.7284, 0.5034, 0.7397, 0.9499, 0.748, 0.947, 0.739, 0.9629, 0.9035, 0.5289, 0.9024, 0.5158, 0.911, 0.5294, 0.89, 0.525, 0.8854, 0.5137, 0.9035, 0.5289, 0.7324, 0.6298, 0.7351, 0.5801, 0.7437, 0.6014, 0.9093, 0.6444, 0.8874, 0.6149, 0.9093, 0.5979, 0.7324, 0.6298, 0.7162, 0.6076, 0.7351, 0.5801, 0.3683, 0.5288, 0.3833, 0.5059, 0.3833, 0.5059, 0.3683, 0.5288, 0.1999, 0.685, 0.1982, 0.655, 0.2151, 0.6703, 0.2418, 0.6762, 0.2403, 0.6632, 0.2626, 0.6513, 0.2413, 0.6092, 0.2377, 0.6272, 0.1916, 0.5909, 0.2523, 0.7303, 0.2209, 0.7085, 0.2288, 0.6854, 0.1318, 0.6966, 0.1982, 0.655, 0.1999, 0.685, 0.2418, 0.6762, 0.2288, 0.6854, 0.2255, 0.6742, 0.2341, 0.6485, 0.2403, 0.6632, 0.2274, 0.6568, 0.7749, 0.03719, 0.8312, 0.08145, 0.7601, 0.05724, 0.8459, 0.06738, 0.851, 0.05629, 0.869, 0.07773, 0.8391, 0.01516, 0.8377, 0.01626, 0.8385, 0.01456, 0.8863, 0.107, 0.8718, 0.09194, 0.8787, 0.0821, 0.8541, 0.05963, 0.8554, 0.06929, 0.8513, 0.06704, 0.8509, 0.02126, 0.851, 0.05625, 0.8392, 0.02504, 0.8563, 0.05054, 0.8598, 0.05781, 0.8541, 0.05963, 0.522, 0.04212, 0.5229, 0.07324, 0.4989, 0.04205, 0.7868, 0.08254, 0.7525, 0.06775, 0.7601, 0.05724, 0.6985, 0.1926, 0.7138, 0.2135, 0.7138, 0.2135, 0.6985, 0.1926, 0.8598, 0.01742, 0.8609, 0.01729, 0.8594, 0.01866, 0.5966, 0.1245, 0.5856, 0.1363, 0.5823, 0.1146, 0.7656, 0.1403, 0.7527, 0.1563, 0.7624, 0.1266, 0.9451, 0.1531, 0.9299, 0.1569, 0.9187, 0.157, 0.3169, 0.4254, 0.346, 0.4662, 0.2964, 0.4671, 0.4871, 0.5189, 0.4535, 0.5307, 0.4678, 0.5037, 0.3833, 0.5059, 0.4158, 0.5023, 0.3889, 0.5304, 0.4158, 0.5023, 0.4386, 0.477, 0.4139, 0.5218, 0.5031, 0.5404, 0.475, 0.5824, 0.4871, 0.5189, 0.2523, 0.7303, 0.2418, 0.6762, 0.2831, 0.6876, 0.1554, 0.7801, 0.1318, 0.6966, 0.1933, 0.7298, 0.1318, 0.6966, 0.214, 0.643, 0.1982, 0.655, 0.1391, 0.3178, 0.1482, 0.3335, 0.132, 0.3474, 0.2671, 0.4009, 0.2592, 0.4564, 0.2046, 0.475, 0.2212, 0.3007, 0.2193, 0.2806, 0.2395, 0.3011, 0.5979, 0.00597, 0.5946, 0.08057, 0.5819, 0.05612, 0.5979, 0.00597, 0.6047, 0.07559, 0.5946, 0.08057, 0.2592, 0.4564, 0.2709, 0.5284, 0.2397, 0.496, 0.7733, 0.4212, 0.7862, 0.4056, 0.7862, 0.4056, 0.7733, 0.4212, 0.3474, 0.3616, 0.36, 0.397, 0.2898, 0.3865, 0.1999, 0.685, 0.2166, 0.6897, 0.1838, 0.6994, 0.1318, 0.6966, 0.4435, 0.3435, 0.4589, 0.3712, 0.4058, 0.3654, 0.1482, 0.3335, 0.1507, 0.3023, 0.1637, 0.3257, 0.4609, 0.4533, 0.4678, 0.5037, 0.4289, 0.445, 0.407, 0.4, 0.3871, 0.4423, 0.36, 0.397, 0.4058, 0.3654, 0.407, 0.4, 0.3474, 0.3616, 0.4724, 0.3332, 0.4589, 0.3712, 0.4435, 0.3435, 0.5012, 0.3723, 0.4724, 0.3332, 0.5008, 0.3203, 0.2781, 0.6343, 0.2626, 0.6513, 0.2413, 0.6092, 0.1916, 0.5909, 0.2437, 0.5501, 0.2413, 0.6092, 0.3833, 0.5059, 0.3683, 0.5288, 0.356, 0.5148, 0.4724, 0.3332, 0.5012, 0.3723, 0.4589, 0.3712, 0.2898, 0.3865, 0.2964, 0.4671, 0.2592, 0.4564, 0.407, 0.4, 0.4289, 0.445, 0.3871, 0.4423, 0.09714, 0.345, 0.1155, 0.328, 0.132, 0.3474, 0.1318, 0.6966, 0.1916, 0.5909, 0.214, 0.643, 0.1554, 0.7801, 0.09746, 0.7595, 0.1318, 0.6966, 0.9037, 0.1598, 0.8945, 0.1733, 0.8868, 0.1682, 0.8978, 0.1521, 0.3169, 0.4254, 0.3871, 0.4423, 0.346, 0.4662, 0.2166, 0.6897, 0.2288, 0.6854, 0.2209, 0.7085, 0.1933, 0.7298, 0.7527, 0.1563, 0.7499, 0.1784, 0.7315, 0.1622, 0.7315, 0.1622, 0.6985, 0.1926, 0.7071, 0.1332, 0.8563, 0.05054, 0.8605, 0.05052, 0.8598, 0.05781, 0.8541, 0.05963, 0.8598, 0.05781, 0.8554, 0.06929, 0.8635, 0.04017, 0.8634, 0.04112, 0.8604, 0.04136, 0.2151, 0.6703, 0.2255, 0.6742, 0.2166, 0.6897, 0.1999, 0.685, 0.8605, 0.05052, 0.8604, 0.04833, 0.8684, 0.04497, 0.8652, 0.05003, 0.7284, 0.5034, 0.724, 0.4896, 0.7428, 0.4927, 0.739, 0.9629, 0.748, 0.947, 0.7524, 0.9585, 0.7498, 0.8436, 0.7284, 0.8552, 0.7143, 0.7444, 0.7447, 0.7409, 0.07836, 0.3719, 0.1038, 0.3785, 0.09423, 0.3943, 0.07369, 0.3799, 0.9093, 0.6444, 0.8745, 0.7226, 0.8874, 0.6149, 0.691, 0.59, 0.7213, 0.5002, 0.7284, 0.5034, 0.7284, 0.8552, 0.7498, 0.8436, 0.748, 0.947, 0.6817, 0.07699, 0.7132, 0.04825, 0.6792, 0.0916, 0.6336, 0.4455, 0.7029, 0.3241, 0.6977, 0.3701, 0.6282, 0.3053, 0.6764, 0.2831, 0.7029, 0.3241, 0.8538, 0.3108, 0.868, 0.3062, 0.8634, 0.3535, 0.8868, 0.1682, 0.8945, 0.1733, 0.8897, 0.1937, 0.881, 0.1918, 0.1038, 0.3785, 0.08303, 0.3639, 0.09714, 0.345, 0.07023, 0.6523, 0.07828, 0.6308, 0.09353, 0.64, 0.5031, 0.5404, 0.6695, 0.5394, 0.475, 0.5824, 0.07828, 0.6308, 0.07023, 0.6523, 0.06106, 0.6402, 0.07226, 0.6179, 0.6724, 0.1211, 0.6533, 0.1623, 0.6332, 0.1515, 0.5947, 0.1037, 0.5772, 0.08104, 0.5772, 0.08104, 0.5947, 0.1037, 0.6533, 0.1623, 0.6724, 0.1211, 0.7071, 0.1332, 0.8641, 0.05628, 0.864, 0.05538, 0.8659, 0.05457, 0.9048, 0.0691, 0.9036, 0.07895, 0.8974, 0.07688, 0.8981, 0.06957, 0.851, 0.7241, 0.8322, 0.727, 0.837, 0.7135, 0.7834, 0.9788, 0.8184, 0.8769, 0.8221, 0.9981, 0.8802, 0.09602, 0.8839, 0.093, 0.8891, 0.09465, 0.8997, 0.8524, 0.9203, 0.7719, 0.9229, 0.8761, 0.3833, 0.5059, 0.3889, 0.5304, 0.3889, 0.5304, 0.3833, 0.5059, 0.1032, 0.6095, 0.09523, 0.6012, 0.1142, 0.5965, 0.1094, 0.6227, 0.09293, 0.6182, 0.1032, 0.6095, 0.8522, 0.6123, 0.8462, 0.7072, 0.8415, 0.602, 0.8462, 0.7072, 0.8293, 0.7164, 0.8238, 0.6166, 0.8533, 0.02558, 0.8593, 0.01531, 0.8574, 0.02519, 0.8971, 0.7772, 0.9055, 0.7763, 0.8997, 0.8524, 0.8238, 0.6166, 0.7996, 0.6272, 0.7664, 0.5236, 0.7834, 0.9788, 0.7962, 0.8632, 0.8184, 0.8769, 0.8983, 0.08636, 0.8891, 0.09465, 0.89, 0.08959, 0.8939, 0.08304, 0.8939, 0.08304, 0.8974, 0.07688, 0.8983, 0.08636, 0.8974, 0.07688, 0.8939, 0.08304, 0.8903, 0.08014, 0.8935, 0.07553, 0.8891, 0.09465, 0.8839, 0.093, 0.89, 0.08959, 0.8522, 0.08155, 0.8644, 0.08612, 0.8552, 0.09083, 0.8935, 0.07553, 0.8937, 0.06975, 0.8974, 0.07688, 0.8744, 0.0808, 0.8724, 0.0911, 0.8644, 0.08612, 0.868, 0.07492, 0.8981, 0.06957, 0.8923, 0.06374, 0.8963, 0.06195, 0.8937, 0.06975, 0.8923, 0.06374, 0.8981, 0.06957, 0.8724, 0.0911, 0.8744, 0.0808, 0.8803, 0.08803, 0.8863, 0.07384, 0.8903, 0.08014, 0.8845, 0.08305, 0.8819, 0.079, 0.8845, 0.08305, 0.8803, 0.08803, 0.8744, 0.0808, 0.8819, 0.079, 0.06989, 0.6017, 0.08047, 0.5947, 0.08518, 0.601, 0.08288, 0.6135, 0.8663, 0.07354, 0.8839, 0.04896, 0.8762, 0.08041, 0.8628, 0.05576, 0.864, 0.05538, 0.8641, 0.05628, 0.8773, 0.09911, 0.8802, 0.09602, 0.8818, 0.09768, 0.8485, 0.9879, 0.8973, 0.8932, 0.8923, 0.9801, 0.8038, 0.506, 0.8238, 0.6166, 0.7664, 0.5236, 0.839, 0.5089, 0.8415, 0.602, 0.8038, 0.506, 0.8923, 0.9801, 0.8973, 0.8932, 0.9371, 0.9882, 0.8605, 0.5045, 0.8415, 0.602, 0.839, 0.5089, 0.8083, 0.7596, 0.8081, 0.749, 0.8167, 0.7635, 0.894, 0.7636, 0.9067, 0.762, 0.8971, 0.7772, 0.8526, 0.7175, 0.8448, 0.7145, 0.8462, 0.7072, 0.9067, 0.762, 0.9254, 0.7597, 0.9055, 0.7763, 0.8462, 0.7072, 0.8448, 0.7145, 0.837, 0.7135, 0.07828, 0.6308, 0.08288, 0.6135, 0.09353, 0.64, 0.03362, 0.5799, 0.07455, 0.5478, 0.07386, 0.5701, 0.06989, 0.6017, 0.06106, 0.6402, 0.07356, 0.6746, 0.02351, 0.6316, 0.07226, 0.6179, 0.1142, 0.5965, 0.1084, 0.5715, 0.1916, 0.5909, 0.1142, 0.5965, 0.09572, 0.5889, 0.1084, 0.5715, 0.07356, 0.6746, 0.06106, 0.6402, 0.07023, 0.6523, 0.8569, 0.05356, 0.8555, 0.05373, 0.8548, 0.0513, 0.8561, 0.05109, 0.1318, 0.6966, 0.09353, 0.64, 0.1094, 0.6227, 0.8783, 0.04967, 0.8811, 0.04806, 0.8783, 0.05524, 0.8919, 0.01535, 0.876, 0.02295, 0.8949, 0.001196, 0.8391, 0.02118, 0.8385, 0.02178, 0.8377, 0.02007, 0.8672, 0.05491, 0.8659, 0.05457, 0.8692, 0.05292, 0.8787, 0.0821, 0.8527, 0.08365, 0.8615, 0.07797, 0.8622, 0.08997, 0.8724, 0.0911, 0.8689, 0.0941, 0.8644, 0.08612, 0.8724, 0.0911, 0.8622, 0.08997, 0.876, 0.02297, 0.8642, 0.05427, 0.8645, 0.03643, 0.6724, 0.1211, 0.6501, 0.1093, 0.6605, 0.09334, 0.6792, 0.0916, 0.6792, 0.0916, 0.7306, 0.09683, 0.6724, 0.1211, 0.7135, 0.04786, 0.7525, 0.06775, 0.7306, 0.09683, 0.5239, 0.009597, 0.4989, 0.04205, 0.4989, 0.04205, 0.5239, 0.009597, 0.8563, 0.0129, 0.8588, 0.01269, 0.8563, 0.01391, 0.5549, 0.09342, 0.5404, 0.1008, 0.5444, 0.07649, 0.9149, 0.2905, 0.9145, 0.2685, 0.9406, 0.2685, 0.9575, 0.2857, 0.6605, 0.09334, 0.6817, 0.07699, 0.6792, 0.0916, 0.5532, 0.1128, 0.5358, 0.1328, 0.5404, 0.1008, 0.8878, 0.2158, 0.8833, 0.2257, 0.8847, 0.2075, 0.9519, 0.2534, 0.9875, 0.2475, 0.9718, 0.2675, 0.9603, 0.234, 0.9875, 0.2475, 0.9519, 0.2534, 0.8624, 0.3865, 0.7794, 0.3582, 0.7932, 0.3133, 0.837, 0.3183, 0.8934, 0.2361, 0.9014, 0.2764, 0.8924, 0.2514, 0.8878, 0.2158, 0.8924, 0.2514, 0.8833, 0.2257, 0.9027, 0.2567, 0.9149, 0.2905, 0.9014, 0.2764, 0.7453, 0.3006, 0.7932, 0.3133, 0.7363, 0.3517, 0.09353, 0.64, 0.1318, 0.6966, 0.07356, 0.6746, 0.07023, 0.6523, 0.5375, 0.475, 0.5753, 0.4882, 0.5828, 0.5319, 0.541, 0.3651, 0.6096, 0.3461, 0.5753, 0.4882, 0.7333, 0.419, 0.7609, 0.4354, 0.7394, 0.4373, 0.7007, 0.00624, 0.6734, 0.01845, 0.6734, 0.01845, 0.7007, 0.00624, 0.7333, 0.419, 0.7394, 0.4373, 0.7191, 0.4437, 0.8538, 0.3108, 0.837, 0.3183, 0.8447, 0.2713, 0.868, 0.3062, 0.02351, 0.6316, 0.06989, 0.6017, 0.07226, 0.6179, 0.07455, 0.5478, 0.1606, 0.5141, 0.1175, 0.5561, 0.01868, 0.6929, 0.02351, 0.6316, 0.07356, 0.6746, 0.1318, 0.6966, 0.1094, 0.6227, 0.1142, 0.5965, 0.5871, 0.3076, 0.6096, 0.3461, 0.5403, 0.3192, 0.1038, 0.3785, 0.07836, 0.3719, 0.08303, 0.3639, 0.04675, 0.4463, 0.07077, 0.4513, 0.06416, 0.4683, 0.04255, 0.4664, 0.2792, 0.3153, 0.2667, 0.2864, 0.2896, 0.297, 0.2792, 0.3153, 0.2631, 0.3077, 0.2667, 0.2864, 0.7411, 0.2608, 0.796, 0.2615, 0.7453, 0.3006, 0.7363, 0.3517, 0.6977, 0.3701, 0.7029, 0.3241, 0.7453, 0.3006, 0.09423, 0.3943, 0.08603, 0.4143, 0.07369, 0.3799, 0.6519, 0.3577, 0.7029, 0.3241, 0.6336, 0.4455, 0.7453, 0.3006, 0.7029, 0.3241, 0.6764, 0.2831, 0.7411, 0.2608, 0.837, 0.3183, 0.7932, 0.3133, 0.796, 0.2615, 0.8447, 0.2713, 0.07386, 0.5701, 0.1084, 0.5715, 0.09572, 0.5889, 0.08047, 0.5947, 0.5871, 0.3076, 0.6519, 0.3577, 0.6096, 0.3461, 0.1084, 0.5715, 0.07386, 0.5701, 0.1175, 0.5561, 0.6695, 0.5394, 0.646, 0.4804, 0.701, 0.4231, 0.7191, 0.4437, 0.1606, 0.5141, 0.2048, 0.5259, 0.1916, 0.5909, 0.7733, 0.4212, 0.7609, 0.4354, 0.7606, 0.4093, 0.6836, 0.05537, 0.7135, 0.04786, 0.6817, 0.07699, 0.646, 0.4804, 0.5828, 0.5319, 0.5753, 0.4882, 0.6336, 0.4455, 0.1982, 0.655, 0.214, 0.643, 0.2151, 0.6703, 0.8874, 0.6149, 0.89, 0.525, 0.9093, 0.5979, 0.8719, 0.04724, 0.8738, 0.05709, 0.8677, 0.04647, 0.8588, 0.01535, 0.8588, 0.01269, 0.8614, 0.01544, 0.7284, 0.8552, 0.748, 0.947, 0.7397, 0.9499, 0.9093, 0.5979, 0.9035, 0.5289, 0.911, 0.5294, 0.9152, 0.7152, 0.9093, 0.6444, 0.9553, 0.7225, 0.6581, 0.6941, 0.691, 0.59, 0.7162, 0.6076, 0.8888, 0.05865, 0.8919, 0.05552, 0.8963, 0.06195, 0.8923, 0.06374, 0.8967, 0.05093, 0.9023, 0.05933, 0.8963, 0.06195, 0.8797, 0.04408, 0.8887, 0.04517, 0.8861, 0.05111, 0.8887, 0.04517, 0.8967, 0.05093, 0.8919, 0.05552, 0.8919, 0.05552, 0.8888, 0.05865, 0.8861, 0.05111, 0.8789, 0.05411, 0.8861, 0.05111, 0.8844, 0.05489, 0.8812, 0.06157, 0.8888, 0.05865, 0.8923, 0.06374, 0.8859, 0.06728, 0.8605, 0.05052, 0.8663, 0.05607, 0.8598, 0.05781, 0.8675, 0.06547, 0.8663, 0.05607, 0.8731, 0.05639, 0.8746, 0.0604, 0.8789, 0.05411, 0.8844, 0.05489, 0.8812, 0.06157, 0.8554, 0.06929, 0.8598, 0.05781, 0.8675, 0.06547, 0.8731, 0.05639, 0.8789, 0.05411, 0.8812, 0.06157, 0.8662, 0.009589, 0.8734, 0.01784, 0.86, 0.02514, 0.2626, 0.6513, 0.2781, 0.6343, 0.2831, 0.6876, 0.2418, 0.6762, 0.7307, 0.7087, 0.7324, 0.6298, 0.7516, 0.7024, 0.7441, 0.4796, 0.7176, 0.4882, 0.731, 0.474, 0.7443, 0.4993, 0.7368, 0.5018, 0.7512, 0.4911, 0.911, 0.5294, 0.9024, 0.5158, 0.9142, 0.5175, 0.9035, 0.5289, 0.8854, 0.5137, 0.9024, 0.5158, 0.7368, 0.5018, 0.7284, 0.5034, 0.7428, 0.4927, 0.2403, 0.6632, 0.2255, 0.6742, 0.2326, 0.6643, 0.2418, 0.6762, 0.2255, 0.6742, 0.2403, 0.6632, 0.214, 0.643, 0.1916, 0.5909, 0.2377, 0.6272, 0.2341, 0.6485, 0.8604, 0.04136, 0.8583, 0.04226, 0.8577, 0.04159, 0.861, 0.04023, 0.2523, 0.7303, 0.1933, 0.7298, 0.2209, 0.7085, 0.869, 0.07773, 0.851, 0.05629, 0.8668, 0.06396, 0.861, 0.04023, 0.8635, 0.04017, 0.8604, 0.04136, 0.8885, 0.09665, 0.8863, 0.107, 0.8787, 0.0821, 0.7527, 0.1563, 0.7656, 0.1403, 0.7656, 0.1585, 0.7499, 0.1784, 0.7624, 0.1266, 0.7071, 0.1332, 0.7306, 0.09683, 0.7624, 0.1266, 0.7527, 0.1563, 0.7071, 0.1332, 0.7527, 0.1563, 0.7315, 0.1622, 0.7071, 0.1332, 0.7868, 0.08254, 0.7624, 0.1266, 0.7525, 0.06775, 0.6822, 0.0983, 0.6627, 0.09361, 0.6627, 0.09361, 0.6822, 0.0983, 0.8598, 0.01742, 0.8614, 0.01544, 0.8609, 0.01729, 0.8715, 0.04233, 0.8719, 0.04724, 0.8677, 0.04647, 0.9083, 0.1536, 0.9037, 0.1598, 0.8978, 0.1521, 0.9064, 0.1506, 0.5947, 0.1037, 0.5966, 0.1245, 0.5823, 0.1146, 0.7499, 0.1784, 0.6985, 0.1926, 0.7315, 0.1622, 0.9083, 0.1536, 0.9151, 0.1494, 0.9187, 0.157, 0.9583, 0.1878, 0.9458, 0.1708, 0.9634, 0.169, 0.9684, 0.1831, 0.9613, 0.2106, 0.9875, 0.2475, 0.9603, 0.234, 0.983, 0.2176, 0.9875, 0.2475, 0.9613, 0.2106, 0.9187, 0.157, 0.9187, 0.157, 0.9151, 0.1494, 0.9222, 0.1484, 0.9222, 0.1484, 0.9451, 0.1531, 0.9187, 0.157, 0.9458, 0.1708, 0.9299, 0.1569, 0.9451, 0.1531, 0.9634, 0.169, 0.4871, 0.5189, 0.4963, 0.4637, 0.5375, 0.475, 0.5031, 0.5404, 0.9684, 0.1831, 0.983, 0.2176, 0.9583, 0.1878, 0.36, 0.397, 0.3871, 0.4423, 0.3169, 0.4254, 0.2964, 0.4671, 0.2709, 0.5284, 0.2592, 0.4564, 0.4963, 0.4637, 0.5012, 0.3723, 0.541, 0.3651, 0.5375, 0.475, 0.4609, 0.4533, 0.4589, 0.3712, 0.5012, 0.3723, 0.4963, 0.4637, 0.2759, 0.5852, 0.2781, 0.6343, 0.2413, 0.6092, 0.2437, 0.5501, 0.1933, 0.7298, 0.1838, 0.6994, 0.2166, 0.6897, 0.1933, 0.7298, 0.1318, 0.6966, 0.1838, 0.6994, 0.1933, 0.7298, 0.2523, 0.7303, 0.2119, 0.7751, 0.1554, 0.7801, 0.5008, 0.3203, 0.5403, 0.3192, 0.541, 0.3651, 0.5012, 0.3723, 0.1391, 0.3178, 0.132, 0.3474, 0.1155, 0.328, 0.125, 0.3208, 0.1162, 0.3623, 0.09714, 0.345, 0.132, 0.3474, 0.1968, 0.2861, 0.2014, 0.31, 0.1808, 0.3149, 0.1719, 0.2935, 0.2046, 0.475, 0.2592, 0.4564, 0.2397, 0.496, 0.2395, 0.3011, 0.2667, 0.2864, 0.2631, 0.3077, 0.2212, 0.3007, 0.2014, 0.31, 0.1968, 0.2861, 0.2193, 0.2806, 0.1719, 0.2935, 0.1808, 0.3149, 0.1637, 0.3257, 0.1507, 0.3023, 0.1482, 0.3335, 0.1391, 0.3178, 0.1507, 0.3023, 0.4289, 0.445, 0.407, 0.4, 0.4589, 0.3712, 0.4609, 0.4533, 0.4289, 0.445, 0.4678, 0.5037, 0.4386, 0.477, 0.2341, 0.6485, 0.2377, 0.6272, 0.2626, 0.6513, 0.2403, 0.6632, 0.9093, 0.6444, 0.9093, 0.5979, 0.9328, 0.6189, 0.3474, 0.3616, 0.407, 0.4, 0.36, 0.397, 0.2671, 0.4009, 0.2898, 0.3865, 0.2592, 0.4564, 0.2898, 0.3865, 0.3169, 0.4254, 0.2964, 0.4671, 0.7656, 0.1403, 0.7868, 0.08254, 0.7885, 0.1241, 0.7656, 0.1585, 0.2413, 0.6092, 0.2626, 0.6513, 0.2377, 0.6272, 0.1916, 0.5909, 0.2048, 0.5259, 0.2437, 0.5501, 0.6449, 0.08156, 0.6712, 0.09333, 0.6712, 0.09333, 0.6449, 0.08156, 0.4535, 0.5307, 0.4332, 0.5251, 0.4386, 0.477, 0.4678, 0.5037, 0.4678, 0.5037, 0.4609, 0.4533, 0.4963, 0.4637, 0.4871, 0.5189, 0.356, 0.5148, 0.2709, 0.5284, 0.346, 0.4662, 0.3833, 0.5059, 0.6847, 0.1656, 0.6762, 0.1781, 0.6601, 0.1749, 0.6849, 0.1922, 0.6762, 0.1781, 0.6847, 0.1656, 0.6847, 0.1656, 0.6985, 0.1926, 0.6849, 0.1922, 0.5358, 0.1328, 0.5563, 0.1338, 0.5383, 0.1539, 0.6139, 0.1737, 0.6277, 0.1584, 0.6601, 0.1749, 0.5383, 0.1539, 0.5625, 0.1422, 0.5433, 0.163, 0.5772, 0.08104, 0.5819, 0.05612, 0.5946, 0.08057, 0.7138, 0.2135, 0.702, 0.235, 0.6849, 0.1922, 0.5946, 0.08057, 0.5947, 0.1037, 0.5772, 0.08104, 0.6533, 0.1623, 0.6601, 0.1749, 0.6277, 0.1584, 0.6533, 0.1623, 0.6847, 0.1656, 0.6601, 0.1749, 0.6332, 0.1515, 0.6533, 0.1623, 0.6277, 0.1584, 0.5383, 0.1539, 0.5563, 0.1338, 0.5625, 0.1422, 0.7138, 0.2135, 0.6849, 0.1922, 0.6985, 0.1926, 0.3833, 0.5059, 0.3889, 0.5304, 0.3683, 0.5288, 0.8728, 0.03324, 0.8728, 0.03324, 0.8728, 0.03324, 0.8728, 0.03324, 0.8728, 0.03324, 0.8728, 0.03324, 0.873, 0.04234, 0.873, 0.04234, 0.873, 0.04234, 0.8728, 0.03324, 0.8728, 0.03324, 0.8728, 0.03324, 0.8728, 0.03324, 0.8728, 0.03324, 0.8728, 0.03324, 0.873, 0.04234, 0.873, 0.04234, 0.873, 0.04234, 0.873, 0.04234, 0.873, 0.04234, 0.873, 0.04234, 0.873, 0.04234, 0.873, 0.04234, 0.873, 0.04234, 0.8223, 0.02734, 0.8223, 0.02734, 0.8223, 0.02734, 0.8342, 0.01505, 0.8342, 0.01505, 0.8342, 0.01505, 0.8763, 0.04442, 0.8763, 0.04442, 0.8763, 0.04442, 0.8763, 0.04442, 0.8763, 0.04442, 0.8763, 0.04442, 0.8763, 0.04442, 0.8763, 0.04442, 0.8763, 0.04442])
me_cube_002.materials.append(mat_viking_mat)
me_cube_002.use_remesh_preserve_volume = False
me_cube_002.use_remesh_preserve_attributes = False
me_cube_002.use_mirror_vertex_groups = False
me_cube_002.update()
arm_armature_003 = bpy.data.armatures.new('Armature.003')  # bones are not reproduced

# ---- objects
ob_svard = bpy.data.objects.new('svard', me_cube_002)
ob_svard_arm = bpy.data.objects.new('svard_arm', arm_armature_003)

# ---- transforms, parenting, visibility, modifiers, constraints
ob_svard.parent = ob_svard_arm
ob_svard.location = (-5.029e-08, 4.657e-09, 0.1592)
ob_svard.scale = (0.25, 0.25, 0.25)
ob_svard.lineart.crease_threshold = 0.0
_vg = ob_svard.vertex_groups.new(name='Bone')
for _i, _w in zip([0, 3, 4, 6, 8, 9, 10, 11, 12, 13, 15, 16, 17, 18, 22, 23, 24, 49, 50, 51, 52, 53, 54, 56, 57, 58, 59, 60, 61, 62, 63, 64, 82, 84, 85, 86, 97, 99, 101, 102, 103, 104, 105, 106, 107, 108, 109, 111, 112, 113, 114, 115, 118, 121, 122, 123, 131, 140, 147, 164, 173, 174, 175, 176, 178, 179, 180, 181, 182, 184, 187, 188, 189, 190, 191, 192, 196, 197, 199, 210, 211, 219, 233, 251, 256, 257, 258, 259, 260, 261, 262, 263, 264, 265, 270, 272, 273, 274, 275, 276, 278, 279, 280, 281, 283, 291, 294], [0.1232, 0.2015, 0.2434, 4.992e-07, 0.1398, 0.4072, 0.1587, 0.2847, 0.01788, 0.2156, 0.1074, 0.005835, 0.495, 0.2473, 2.829e-05, 0.1442, 0.03105, 0.08541, 0.001222, 0.01522, 0.003197, 0.006142, 0.4175, 0.4713, 0.5257, 0.4547, 0.5679, 0.6605, 0.0007499, 0.1173, 0.01065, 0.4297, 0.1651, 0.1193, 0.6917, 0.3442, 0.02303, 0.03463, 0.3636, 0.07096, 0.08388, 0.05179, 0.01464, 0.5625, 0.4709, 0.6516, 0.1848, 0.2444, 0.3553, 0.4874, 0.4831, 0.4219, 0.1635, 0.1465, 0.398, 0.4016, 0.454, 0.02328, 0.002092, 4.93e-05, 0.131, 0.001026, 0.1958, 0.277, 0.42, 0.157, 0.4233, 0.08497, 0.3883, 0.0005505, 0.02609, 0.1808, 0.5255, 0.5223, 0.4818, 0.491, 2.969e-12, 0.1218, 0.4032, 0.1247, 0.03178, 0.02291, 0.02812, 0.001215, 0.4749, 0.4998, 3.033e-06, 0.3106, 0.5974, 0.4563, 0.09668, 0.4599, 0.001599, 0.2293, 2.887e-05, 0.08929, 0.2127, 0.2993, 0.1796, 0.1079, 0.153, 0.4442, 0.3205, 0.2522, 4.93e-05, 2.829e-05, 0.001222]): _vg.add([_i], _w, 'REPLACE')
_vg = ob_svard.vertex_groups.new(name='Bone.001')
for _i, _w in zip([0, 3, 4, 8, 9, 10, 11, 12, 13, 16, 17, 19, 21, 22, 23, 24, 50, 53, 55, 57, 58, 59, 60, 63, 82, 85, 97, 98, 101, 105, 106, 107, 108, 111, 112, 113, 114, 115, 118, 119, 121, 122, 123, 131, 140, 164, 173, 175, 176, 178, 179, 180, 187, 188, 189, 190, 191, 192, 196, 197, 198, 199, 210, 211, 233, 256, 257, 259, 260, 261, 263, 265, 270, 272, 273, 275, 276, 278, 280, 281, 283, 284, 285, 286, 288, 289, 291, 293, 294, 297], [0.004325, 0.5691, 0.308, 0.00157, 0.00041, 0.6162, 0.06397, 0.007688, 0.02424, 0.06027, 0.2893, 0.0003683, 0.005625, 0.02335, 0.6112, 0.1685, 0.007234, 8.746e-05, 0.01342, 0.06287, 0.01041, 0.0908, 0.125, 0.05806, 0.01165, 0.1139, 0.1583, 0.009254, 0.03381, 0.0002717, 0.1321, 0.09097, 0.1251, 0.02335, 0.09117, 0.2484, 0.4266, 0.167, 0.6074, 0.0004686, 0.5983, 0.5079, 0.4948, 0.4718, 0.144, 0.0005092, 0.004444, 0.5564, 0.317, 0.1075, 0.008876, 0.002683, 0.1474, 0.3915, 0.1667, 0.2506, 0.4289, 0.4344, 0.02644, 0.5109, 0.02272, 0.4945, 0.4853, 0.1676, 0.006171, 0.3866, 0.07445, 0.5145, 0.1316, 0.0104, 0.02932, 0.5743, 1.221e-05, 0.385, 0.006095, 0.4141, 0.32, 0.008623, 0.1111, 0.01236, 0.0005092, 0.0003683, 0.005625, 0.009254, 0.0004887, 0.01342, 0.02335, 0.0004686, 0.007234, 0.02272]): _vg.add([_i], _w, 'REPLACE')
_vg = ob_svard.vertex_groups.new(name='Bone.002')
for _i, _w in zip([1, 3, 6, 9, 10, 12, 15, 16, 19, 21, 22, 23, 24, 27, 50, 55, 56, 62, 63, 69, 74, 84, 87, 88, 97, 98, 100, 103, 105, 117, 118, 119, 120, 121, 122, 123, 124, 126, 129, 130, 131, 140, 156, 159, 164, 175, 177, 186, 187, 188, 191, 192, 195, 196, 197, 198, 199, 201, 210, 211, 233, 244, 252, 253, 254, 255, 258, 259, 262, 263, 265, 266, 272, 275, 276, 279, 281, 282, 283, 284, 285, 286, 287, 288, 289, 290, 291, 292, 293, 294, 295, 296, 297], [0.03917, 0.05495, 0.07117, 0.01418, 0.09573, 6.314e-05, 0.0953, 0.02872, 0.02018, 0.09037, 0.1706, 0.1316, 0.5059, 0.01041, 0.05922, 0.1173, 0.01277, 0.09484, 0.02588, 0.007434, 0.005274, 0.2611, 0.02479, 0.03358, 0.5373, 0.2385, 0.009802, 0.01505, 2.509e-05, 1.532e-05, 0.1096, 0.09191, 2.569e-08, 0.153, 0.03999, 0.03234, 0.008197, 0.1218, 1.212e-06, 0.0001285, 0.002707, 0.4524, 3.71e-07, 0.004721, 0.0005551, 0.06003, 0.01043, 0.01493, 0.4478, 0.004536, 0.001292, 3.743e-09, 1.535e-05, 0.3155, 0.205, 0.1702, 0.03205, 0.08648, 0.1939, 0.5039, 0.0003653, 2.59e-07, 0.008092, 7.194e-07, 0.0001523, 6.44e-07, 0.1751, 0.04298, 0.01423, 2.18e-05, 0.08833, 0.07163, 0.2964, 0.002237, 0.1294, 0.05413, 0.0002326, 1.532e-05, 0.0005551, 0.02018, 0.09037, 0.2385, 0.1218, 0.07277, 0.1173, 0.01493, 0.1706, 0.008197, 0.09191, 0.05922, 0.008092, 0.08648, 0.1702]): _vg.add([_i], _w, 'REPLACE')
_vg = ob_svard.vertex_groups.new(name='Bone.003')
for _i, _w in zip([1, 3, 4, 6, 8, 9, 10, 11, 12, 13, 15, 16, 17, 18, 19, 20, 21, 22, 23, 24, 25, 26, 27, 35, 36, 40, 41, 42, 43, 55, 56, 62, 69, 84, 86, 87, 88, 97, 98, 100, 101, 103, 104, 105, 107, 109, 111, 112, 113, 115, 116, 117, 118, 119, 120, 121, 122, 124, 126, 128, 129, 130, 140, 147, 148, 149, 150, 151, 152, 153, 156, 157, 158, 159, 161, 164, 167, 168, 177, 195, 196, 197, 198, 201, 211, 244, 253, 254, 258, 262, 263, 266, 268, 270, 272, 273, 274, 275, 276, 279, 280, 281, 282, 283, 284, 285, 286, 287, 288, 289, 291, 292, 293, 296, 297], [0.7823, 0.06239, 0.1408, 0.4952, 0.02581, 0.1579, 0.05281, 0.01825, 0.4078, 0.03104, 0.4989, 0.4146, 0.01017, 0.06389, 0.7223, 0.3238, 0.5289, 0.4636, 0.0422, 0.1411, 0.2407, 0.02392, 0.0737, 0.06635, 0.0268, 0.06077, 0.7236, 0.04385, 0.1186, 0.0005812, 0.03089, 0.08488, 0.0004508, 0.2144, 0.01081, 0.1127, 0.041, 0.07927, 0.1214, 0.6222, 0.1645, 0.5653, 6.046e-07, 0.4447, 1.964e-05, 0.01428, 0.07677, 0.09091, 0.04168, 0.06312, 0.6087, 0.7406, 0.04563, 0.169, 1.116e-05, 0.00598, 6.005e-06, 0.2569, 0.09224, 5.181e-06, 0.008414, 0.1145, 0.2116, 0.5435, 0.007312, 0.06542, 2.71e-06, 0.1635, 0.124, 1.012e-09, 4.706e-06, 0.001011, 0.01682, 0.01823, 0.09594, 0.93, 0.2402, 0.1553, 0.03088, 0.004736, 0.1461, 0.001888, 0.04298, 0.04151, 0.01758, 9.976e-07, 1.821e-06, 4.219e-05, 0.2784, 0.0102, 5.272e-05, 0.1051, 0.2047, 0.01014, 0.112, 0.04792, 1.142e-05, 0.1501, 0.198, 0.08963, 0.1843, 0.07439, 0.7406, 0.93, 0.7223, 0.5289, 0.1214, 0.09224, 7.418e-05, 0.0005812, 0.4636, 0.2569, 0.169, 0.04151, 0.04298]): _vg.add([_i], _w, 'REPLACE')
_vg = ob_svard.vertex_groups.new(name='Bone.004')
for _i, _w in zip([1, 3, 4, 6, 8, 9, 10, 11, 12, 13, 15, 16, 17, 18, 19, 20, 21, 22, 24, 28, 41, 43, 44, 84, 97, 100, 101, 103, 105, 107, 111, 112, 113, 115, 116, 117, 118, 124, 140, 141, 147, 148, 162, 163, 164, 167, 168, 258, 267, 270, 272, 273, 274, 275, 276, 279, 280, 281, 282, 283, 284, 285, 291, 292], [0.08207, 0.05136, 0.1514, 0.01045, 0.002913, 0.0535, 0.01294, 0.01268, 0.4995, 0.01536, 0.07194, 0.4339, 0.01026, 0.00177, 0.02603, 0.04021, 0.003256, 2.663e-05, 0.02923, 0.4915, 0.1768, 2.283e-05, 0.06334, 0.006242, 0.0001575, 0.07002, 0.1016, 0.186, 0.4715, 1.372e-05, 0.05041, 0.0836, 0.04205, 0.06346, 0.07016, 0.01502, 0.006202, 3.379e-05, 0.07879, 0.6536, 0.3427, 0.8881, 0.4581, 0.3519, 0.0417, 0.009853, 4e-06, 9.434e-07, 0.05657, 0.9279, 0.03024, 0.01431, 1.4e-07, 0.159, 0.1698, 1.485e-05, 0.1842, 0.02892, 0.01502, 0.0417, 0.02603, 0.003256, 2.663e-05, 3.379e-05]): _vg.add([_i], _w, 'REPLACE')
_vg = ob_svard.vertex_groups.new(name='Bone.005')
for _i, _w in zip([28, 29, 30, 31, 32, 33, 44, 45, 141, 142, 143, 144, 145, 146, 148, 162, 163, 165, 166, 169, 267, 270], [0.5063, 0.9999, 1.0, 1.0, 1.0, 1.0, 0.9364, 1.0, 0.3454, 1.0, 1.0, 1.0, 1.0, 1.0, 0.08909, 0.541, 0.6453, 1.0, 1.0, 1.0, 0.9433, 0.05529]): _vg.add([_i], _w, 'REPLACE')
_vg = ob_svard.vertex_groups.new(name='Bone.009')
for _i, _w in zip([6, 9, 15, 22, 23, 24, 27, 42, 49, 50, 53, 54, 55, 56, 57, 58, 62, 63, 64, 65, 66, 67, 68, 69, 74, 75, 77, 78, 79, 80, 84, 86, 87, 88, 93, 97, 98, 100, 103, 105, 119, 120, 121, 122, 126, 130, 156, 159, 167, 175, 176, 177, 178, 180, 186, 187, 188, 189, 190, 191, 193, 194, 195, 196, 197, 198, 199, 200, 201, 202, 203, 210, 211, 212, 219, 220, 221, 222, 224, 225, 226, 227, 229, 232, 233, 235, 243, 244, 245, 246, 252, 253, 254, 255, 256, 257, 258, 259, 261, 262, 263, 265, 266, 272, 274, 279, 281, 286, 287, 288, 289, 290, 291, 293, 294, 295, 296, 297], [0.107, 0.03262, 0.08659, 0.04143, 2.33e-05, 0.01511, 0.0005327, 1.534e-05, 3.592e-05, 0.7513, 5.764e-06, 0.008605, 0.5848, 0.155, 0.01017, 0.01117, 0.5055, 0.4162, 0.05177, 0.5218, 0.2132, 0.2871, 0.02634, 0.07248, 0.9113, 0.714, 0.07996, 0.05077, 5.132e-06, 0.07042, 0.2176, 0.007319, 0.09183, 0.04359, 0.2104, 0.08131, 0.1173, 0.03189, 0.01185, 1.975e-05, 0.0476, 0.05364, 0.007079, 5.953e-06, 0.09922, 4.043e-05, 4.722e-07, 0.0187, 6.18e-05, 0.07493, 0.1456, 0.6484, 0.1628, 0.03134, 0.7746, 0.2109, 0.1725, 0.06182, 0.04127, 0.000715, 0.6767, 0.7524, 0.3202, 0.1415, 0.07249, 0.4581, 3.16e-05, 0.02586, 0.1677, 0.006166, 0.1637, 0.09691, 0.141, 0.0001028, 0.4494, 0.09431, 5.259e-05, 0.2146, 1.697e-10, 8.507e-06, 0.000371, 0.01934, 0.1025, 0.7324, 0.4102, 0.1224, 0.1855, 7.154e-06, 0.01318, 0.01071, 0.2688, 0.05404, 0.1084, 0.009552, 0.0007304, 0.05945, 0.2844, 0.03368, 0.06326, 0.5718, 0.1683, 0.03527, 0.5123, 0.003776, 7.746e-07, 0.08931, 0.000535, 0.1173, 0.09922, 0.4911, 0.5848, 0.7746, 0.04143, 0.0476, 0.7513, 0.2688, 0.1677, 0.4581]): _vg.add([_i], _w, 'REPLACE')
_vg = ob_svard.vertex_groups.new(name='Bone.010')
for _i, _w in zip([50, 53, 55, 56, 57, 58, 62, 63, 65, 67, 70, 74, 75, 84, 93, 94, 95, 175, 176, 177, 178, 180, 186, 187, 188, 189, 190, 191, 193, 194, 195, 197, 210, 211, 212, 213, 219, 230, 231, 232, 233, 241, 242, 252, 256, 257, 258, 259, 261, 262, 263, 265, 266, 279, 288, 289, 290, 294, 295], [0.08101, 3.846e-06, 0.008614, 0.05027, 0.006787, 0.0009018, 0.07118, 0.4378, 0.05688, 0.001261, 0.5988, 0.04998, 0.1612, 0.005574, 2.64e-05, 1.021e-05, 3.992e-07, 0.06337, 0.1566, 0.07129, 0.1568, 0.009214, 0.03778, 0.07927, 0.1806, 0.06257, 0.0418, 0.0001775, 0.06061, 0.01455, 0.01361, 0.01316, 0.03149, 0.02942, 0.7117, 0.4524, 0.4723, 0.5217, 0.5075, 0.1837, 0.4994, 0.06595, 0.9267, 0.0001365, 0.0007391, 0.05345, 1.047e-07, 0.0194, 0.03572, 0.1851, 0.1023, 0.004869, 0.01186, 5.237e-06, 0.0003211, 0.008614, 0.03778, 0.08101, 0.0001365]): _vg.add([_i], _w, 'REPLACE')
_vg = ob_svard.vertex_groups.new(name='Bone.011')
for _i, _w in zip([70, 71, 72, 73, 81, 94, 95, 212, 213, 214, 215, 216, 217, 218, 230, 231, 234, 241, 242, 247, 248, 249], [0.3984, 1.0, 1.0, 1.0, 0.9999, 0.9999, 1.0, 0.2793, 0.5469, 1.0, 1.0, 1.0, 1.0, 1.0, 0.476, 0.4916, 1.0, 0.9337, 0.06851, 1.0, 1.0, 1.0]): _vg.add([_i], _w, 'REPLACE')
_vg = ob_svard.vertex_groups.new(name='Bone.015')
for _i, _w in zip([6, 19, 20, 21, 22, 24, 25, 26, 27, 34, 35, 36, 37, 38, 39, 40, 41, 42, 43, 50, 55, 66, 67, 68, 69, 76, 77, 78, 79, 80, 87, 88, 89, 90, 91, 97, 98, 100, 116, 117, 119, 120, 121, 124, 126, 127, 128, 129, 130, 147, 149, 150, 151, 152, 153, 155, 156, 157, 158, 159, 161, 167, 168, 186, 194, 195, 196, 197, 198, 201, 202, 203, 211, 221, 222, 223, 224, 225, 226, 227, 229, 243, 244, 245, 246, 252, 253, 254, 255, 258, 266, 268, 269, 272, 282, 284, 285, 286, 287, 288, 289, 290, 291, 292, 293, 294, 295, 296, 297], [0.02055, 0.04904, 0.1777, 0.1183, 0.1259, 0.01112, 0.07182, 0.05879, 0.1375, 0.01815, 0.06284, 0.07238, 0.07391, 1.423e-05, 0.04048, 0.06969, 0.0003016, 2.808e-05, 0.05989, 0.002037, 0.08361, 0.006783, 0.05608, 0.07222, 0.1426, 5.418e-06, 0.06143, 0.06509, 0.01091, 0.07697, 0.1683, 0.1469, 5.995e-07, 0.02784, 2.657e-06, 0.02452, 0.2793, 0.01515, 0.06642, 0.03518, 0.3386, 1.597e-05, 0.000336, 0.213, 0.3321, 0.1696, 0.1541, 0.0541, 0.1131, 0.0007112, 0.03084, 0.06719, 0.08154, 0.06551, 0.005027, 2.289e-09, 0.0321, 0.086, 0.06538, 0.1067, 0.09486, 0.09799, 0.07112, 0.02477, 0.0122, 0.006785, 0.1898, 0.001385, 0.1282, 0.3404, 0.1523, 0.02889, 0.01247, 0.05473, 0.1733, 0.01972, 0.008865, 0.06767, 0.1378, 0.0299, 0.1345, 0.08203, 0.03863, 0.0776, 0.06184, 0.2177, 0.1144, 0.1748, 0.06035, 0.03404, 0.001341, 0.1611, 0.01428, 0.002781, 0.03518, 0.04904, 0.1183, 0.2793, 0.3321, 0.1442, 0.08361, 0.02477, 0.1259, 0.213, 0.3386, 0.002037, 0.2177, 0.3404, 0.1282]): _vg.add([_i], _w, 'REPLACE')
_vg = ob_svard.vertex_groups.new(name='Bone.016')
for _i, _w in zip([1, 19, 20, 21, 22, 24, 25, 26, 27, 34, 35, 36, 37, 38, 39, 40, 41, 43, 50, 55, 65, 66, 67, 68, 69, 74, 76, 77, 78, 79, 80, 88, 89, 90, 91, 92, 93, 97, 98, 116, 117, 119, 121, 124, 125, 126, 127, 128, 129, 130, 147, 149, 150, 151, 152, 153, 154, 155, 156, 157, 158, 159, 160, 161, 164, 167, 168, 186, 193, 194, 195, 196, 197, 198, 200, 201, 202, 203, 211, 220, 221, 222, 223, 224, 225, 226, 227, 228, 229, 235, 243, 244, 245, 246, 252, 253, 254, 255, 266, 268, 269, 272, 282, 283, 284, 285, 286, 287, 288, 289, 290, 291, 292, 293, 294, 295, 296, 297], [0.006942, 0.08848, 0.07066, 0.1551, 0.1163, 0.005873, 0.4122, 0.8524, 0.7039, 0.892, 0.7202, 0.6998, 0.7343, 0.3875, 0.6085, 0.757, 0.0006135, 0.01509, 0.006102, 0.09682, 0.06915, 0.2336, 0.3834, 0.8211, 0.6924, 0.0005112, 0.9595, 0.6985, 0.6904, 0.7337, 0.7244, 0.687, 0.9092, 0.9116, 0.7289, 1.377e-05, 0.03414, 0.01555, 0.1815, 0.08262, 0.09374, 0.2973, 0.0001904, 0.3731, 0.1527, 0.3059, 0.6554, 0.6723, 0.8749, 0.6731, 5.123e-05, 0.2706, 0.847, 0.5115, 0.3738, 0.9353, 0.09637, 0.9871, 0.9045, 0.7922, 0.8301, 0.7708, 0.3294, 0.705, 5.537e-05, 0.02171, 0.2332, 0.05845, 0.09152, 0.09243, 0.0256, 0.1328, 0.0006336, 0.1172, 0.1601, 0.3029, 0.6679, 0.369, 0.006091, 0.2735, 0.8681, 0.4176, 0.8846, 0.9278, 0.7332, 0.6919, 0.6025, 0.393, 0.6094, 0.08003, 0.4843, 0.896, 0.7966, 0.8424, 0.3338, 0.752, 0.5465, 0.8602, 6.925e-07, 0.4643, 0.7361, 0.001468, 0.09374, 5.537e-05, 0.08848, 0.1551, 0.1815, 0.3059, 0.1796, 0.09682, 0.05845, 0.1163, 0.3731, 0.2973, 0.006102, 0.3338, 0.3029, 0.1172]): _vg.add([_i], _w, 'REPLACE')
_vg = ob_svard.vertex_groups.new(name='Bone.017')
for _i, _w in zip([6, 15, 19, 20, 21, 25, 26, 34, 35, 36, 37, 38, 39, 40, 41, 42, 43, 50, 62, 65, 66, 67, 68, 69, 75, 77, 78, 79, 80, 84, 87, 89, 91, 92, 93, 98, 100, 116, 117, 120, 124, 125, 127, 128, 130, 147, 149, 150, 151, 152, 153, 154, 155, 157, 158, 160, 161, 167, 168, 177, 186, 193, 194, 195, 198, 200, 201, 202, 203, 219, 220, 221, 222, 223, 224, 225, 226, 227, 228, 229, 232, 235, 243, 244, 245, 246, 252, 253, 254, 255, 258, 266, 268, 269, 282, 284, 285, 286, 288, 290, 292, 294, 295, 296, 297], [0.1346, 0.007595, 0.0285, 0.3169, 0.01704, 0.2246, 0.01611, 0.06521, 0.1293, 0.1689, 0.166, 0.5509, 0.2943, 0.09429, 0.03012, 0.2176, 0.4147, 0.0005368, 0.003018, 0.238, 0.4306, 0.2117, 0.04908, 0.01311, 0.04597, 0.1341, 0.1682, 0.2128, 0.1068, 0.007849, 0.2801, 0.06715, 0.234, 0.05141, 0.2798, 1.566e-07, 0.1053, 0.1335, 0.06558, 0.1275, 0.09307, 0.7211, 0.1422, 0.1497, 0.06264, 0.03561, 0.5321, 0.07241, 0.2036, 0.3744, 0.002161, 0.8478, 2.62e-09, 0.08627, 0.04763, 0.626, 0.07549, 0.3564, 0.4638, 0.09133, 0.02695, 0.1119, 0.06202, 0.311, 1.357e-06, 0.6909, 0.0003983, 0.1367, 0.3514, 0.000188, 0.4977, 0.06167, 0.1412, 0.06796, 0.0062, 0.1655, 0.1387, 0.2897, 0.5381, 0.123, 0.02069, 0.4563, 0.2023, 2.438e-07, 0.08187, 0.05115, 0.1135, 0.00215, 0.1362, 0.005269, 0.08887, 0.1219, 0.1193, 0.213, 0.06558, 0.0285, 0.01704, 1.566e-07, 0.04347, 0.02695, 0.09307, 0.0005368, 0.1135, 0.0003983, 1.357e-06]): _vg.add([_i], _w, 'REPLACE')
_vg = ob_svard.vertex_groups.new(name='Bone.018')
for _i, _w in zip([6, 20, 42, 43, 65, 66, 87, 92, 93, 100, 116, 120, 125, 147, 149, 151, 152, 154, 167, 168, 177, 193, 195, 200, 203, 220, 235, 258, 266], [0.0783, 0.01109, 0.6513, 0.3103, 0.05099, 0.05308, 0.2703, 0.9309, 0.3694, 0.05193, 0.001393, 0.7343, 0.07067, 6.105e-06, 0.06905, 3.403e-07, 0.01925, 0.01384, 0.1821, 0.02731, 0.05721, 0.002295, 0.2053, 0.08251, 0.03916, 0.08291, 0.2664, 0.07599, 0.08236]): _vg.add([_i], _w, 'REPLACE')
_vg = ob_svard.vertex_groups.new(name='Bone.019')
for _i, _w in zip([42, 43, 92, 93, 120, 167, 168, 195, 235], [0.04137, 0.01627, 0.0001546, 0.03967, 0.04021, 4.171e-05, 4.74e-05, 3.48e-05, 0.03208]): _vg.add([_i], _w, 'REPLACE')
_vg = ob_svard.vertex_groups.new(name='Bone.006')
for _i, _w in zip([0, 2, 3, 4, 5, 7, 8, 9, 11, 13, 14, 17, 18, 48, 49, 53, 54, 56, 57, 58, 59, 60, 61, 62, 64, 82, 83, 84, 85, 86, 99, 101, 102, 104, 105, 106, 107, 108, 109, 110, 111, 112, 113, 114, 115, 118, 132, 133, 134, 135, 136, 137, 138, 139, 170, 171, 172, 173, 176, 178, 179, 180, 181, 182, 183, 184, 185, 189, 190, 192, 207, 208, 209, 238, 240, 250, 251, 257, 258, 260, 261, 263, 271, 273, 274, 275, 276, 277, 278, 279, 280, 281], [0.6212, 0.4731, 0.001089, 0.02545, 0.5068, 0.505, 0.2756, 0.07729, 0.1576, 0.1611, 0.6776, 0.07392, 0.1506, 0.008442, 0.09486, 8.528e-05, 0.3194, 0.1284, 0.1073, 0.2453, 0.04289, 0.008805, 0.04585, 0.01079, 0.3075, 0.1995, 0.3667, 0.007965, 0.05881, 0.2546, 0.5703, 0.06543, 0.2712, 0.5656, 0.0001157, 0.1511, 0.154, 0.1179, 0.2094, 0.7855, 0.1172, 0.08553, 0.06505, 0.005389, 0.07798, 0.0001119, 0.03314, 0.03436, 0.001512, 0.02701, 0.06099, 0.2602, 0.3914, 0.0398, 0.0008977, 0.013, 0.006508, 0.001384, 0.0237, 0.07472, 0.07471, 0.3093, 0.1499, 0.3416, 0.004335, 0.03942, 0.004828, 0.04776, 0.0004488, 0.0001768, 3.108e-05, 0.006647, 0.2534, 2.584e-05, 0.001631, 0.02995, 0.002167, 0.1548, 1.497e-07, 0.003807, 0.2702, 0.1199, 0.3384, 0.1633, 0.2895, 0.002116, 0.0002142, 0.2849, 0.5675, 0.1124, 0.03873, 0.1304]): _vg.add([_i], _w, 'REPLACE')
_vg = ob_svard.vertex_groups.new(name='Bone.007')
for _i, _w in zip([0, 2, 4, 5, 7, 8, 11, 13, 14, 17, 46, 47, 48, 82, 83, 85, 99, 101, 102, 104, 106, 107, 109, 110, 111, 112, 113, 115, 132, 133, 134, 135, 136, 137, 138, 139, 170, 171, 172, 181, 184, 185, 208, 209, 271, 273, 274, 277, 278, 281], [0.1523, 0.4599, 0.003303, 0.4237, 0.4356, 0.09193, 0.1092, 0.08555, 0.1839, 0.01635, 0.1249, 0.1142, 0.178, 0.006218, 0.09884, 6.676e-06, 0.1902, 0.002534, 0.01214, 0.06116, 0.04486, 0.09645, 0.006487, 0.1173, 0.03093, 0.04162, 0.02055, 0.05048, 0.5323, 0.7632, 0.5443, 0.8143, 0.8086, 0.5947, 0.4653, 0.845, 0.115, 0.7023, 0.8835, 7.528e-07, 0.008726, 0.001282, 3.3e-05, 0.06858, 0.4641, 0.02344, 2.489e-06, 0.4513, 0.05491, 0.01431]): _vg.add([_i], _w, 'REPLACE')
_vg = ob_svard.vertex_groups.new(name='Bone.008')
for _i, _w in zip([7, 46, 47, 48, 83, 132, 133, 134, 135, 136, 137, 138, 139, 170, 171, 172, 209, 271, 277], [0.0003068, 0.8662, 0.8794, 0.807, 0.002108, 0.4143, 0.1466, 0.4358, 0.1363, 0.1231, 0.09971, 0.0616, 0.07637, 0.8788, 0.2652, 0.06211, 0.0001207, 0.1472, 0.05318]): _vg.add([_i], _w, 'REPLACE')
_vg = ob_svard.vertex_groups.new(name='Bone.012')
for _i, _w in zip([0, 4, 5, 6, 8, 9, 11, 13, 14, 15, 17, 18, 49, 51, 52, 53, 54, 56, 57, 58, 59, 60, 61, 64, 82, 83, 84, 85, 86, 99, 101, 102, 103, 104, 105, 106, 107, 108, 109, 110, 111, 112, 113, 115, 131, 132, 133, 136, 137, 138, 139, 173, 174, 175, 176, 178, 179, 180, 181, 182, 183, 184, 185, 188, 189, 190, 191, 192, 204, 205, 206, 207, 208, 209, 236, 237, 238, 240, 250, 251, 256, 257, 258, 259, 260, 261, 263, 264, 265, 271, 273, 274, 275, 276, 277, 278, 279, 280, 281], [0.06031, 0.07887, 0.02858, 1.455e-07, 0.401, 0.1773, 0.3074, 0.4129, 0.1032, 0.0313, 0.03104, 0.4335, 0.6097, 0.4745, 0.5141, 0.5094, 0.146, 0.07551, 0.1402, 0.133, 0.1506, 0.1426, 0.7181, 0.1304, 0.538, 0.4526, 0.0197, 0.1047, 0.288, 0.1668, 0.1971, 0.5784, 0.0213, 0.2865, 0.0003686, 0.06907, 0.1297, 0.06214, 0.4936, 0.06051, 0.4063, 0.2281, 0.05594, 0.1422, 3.645e-11, 0.0006661, 0.03624, 0.0001921, 0.01429, 0.06124, 0.005886, 0.6503, 0.04208, 3.933e-06, 0.0158, 0.02953, 0.6666, 0.1387, 0.6749, 0.1918, 0.447, 0.7826, 0.06623, 0.0001262, 0.07411, 0.06542, 0.01743, 0.000284, 0.003243, 0.0003005, 0.03548, 0.0612, 0.06137, 0.5741, 0.001409, 0.01212, 0.0004737, 0.01528, 0.4209, 0.3516, 0.04708, 0.08702, 6.007e-07, 0.01384, 0.1611, 0.08834, 0.05207, 0.2639, 0.00225, 0.01697, 0.4536, 0.3447, 0.0213, 0.005113, 0.1622, 0.1769, 0.1324, 0.1119, 0.4103]): _vg.add([_i], _w, 'REPLACE')
_vg = ob_svard.vertex_groups.new(name='Bone.013')
for _i, _w in zip([49, 51, 52, 53, 54, 57, 58, 59, 61, 82, 83, 85, 96, 102, 104, 173, 174, 179, 180, 181, 183, 184, 185, 189, 190, 204, 205, 206, 207, 208, 209, 236, 237, 238, 239, 240, 250, 251, 256, 257, 260, 261, 263, 264, 277], [0.1778, 0.4562, 0.4139, 0.4331, 0.03312, 0.09475, 0.06927, 0.08966, 0.1636, 0.01253, 0.05183, 7.976e-06, 0.09061, 0.004881, 2.918e-10, 0.1503, 0.5303, 0.05362, 0.009456, 0.05007, 0.4454, 0.1164, 0.8222, 0.04409, 0.01746, 0.8789, 0.5295, 0.8134, 0.2987, 0.6719, 0.06697, 0.1176, 0.5997, 0.05634, 0.1245, 0.4317, 0.1919, 0.4625, 0.0003056, 0.04113, 0.04243, 0.005577, 8.03e-06, 0.5394, 0.01677]): _vg.add([_i], _w, 'REPLACE')
_vg = ob_svard.vertex_groups.new(name='Bone.014')
for _i, _w in zip([61, 83, 96, 174, 183, 185, 204, 205, 206, 207, 208, 236, 237, 238, 239, 240, 250, 251, 264], [0.02551, 8.431e-05, 0.9029, 0.4059, 0.0686, 0.08468, 0.07246, 0.4518, 0.1371, 0.6337, 0.2298, 0.876, 0.3685, 0.9368, 0.867, 0.5284, 0.3345, 0.1479, 0.15]): _vg.add([_i], _w, 'REPLACE')
_vg = ob_svard.vertex_groups.new(name='root')
for _i, _w in zip([0, 2, 3, 4, 5, 8, 9, 10, 11, 12, 13, 14, 15, 16, 17, 18, 23, 24, 49, 52, 54, 56, 57, 58, 59, 60, 61, 62, 63, 64, 82, 83, 84, 85, 86, 97, 99, 101, 102, 103, 104, 105, 106, 107, 108, 109, 111, 112, 113, 114, 115, 118, 121, 122, 123, 131, 140, 173, 175, 176, 178, 179, 180, 181, 182, 187, 188, 189, 190, 191, 192, 197, 199, 210, 211, 219, 233, 256, 257, 259, 260, 261, 262, 263, 265, 272, 273, 274, 275, 276, 278, 279, 280, 281], [0.01381, 0.003705, 0.4238, 0.5142, 0.05454, 0.6001, 0.4714, 0.2879, 0.2661, 0.1158, 0.5242, 0.04404, 0.103, 0.07986, 0.4716, 0.6494, 0.1697, 0.05069, 0.126, 0.03136, 0.5131, 0.4656, 0.2135, 0.3007, 0.1695, 0.1923, 0.03084, 0.09923, 0.08201, 0.6381, 0.03099, 0.006814, 0.1023, 0.1372, 0.6556, 0.0528, 0.1365, 0.4976, 0.151, 0.09757, 0.1511, 0.06927, 0.2079, 0.2146, 0.197, 0.639, 0.6153, 0.5968, 0.4975, 0.494, 0.4833, 0.1888, 0.1568, 0.2669, 0.3041, 0.4493, 0.06613, 0.01024, 0.4885, 0.5317, 0.5316, 0.02944, 0.6376, 0.1467, 0.6056, 0.103, 0.5032, 0.4401, 0.4471, 0.4851, 0.4463, 0.2237, 0.3111, 0.3589, 0.06024, 0.0671, 0.1109, 0.4765, 0.4898, 0.4299, 0.1889, 0.579, 0.09046, 0.4818, 0.3538, 0.09929, 0.645, 0.6483, 0.4285, 0.2681, 0.01957, 0.477, 0.524, 0.6318]): _vg.add([_i], _w, 'REPLACE')
_vg = ob_svard.vertex_groups.new(name='spine')
for _i, _w in zip([1, 3, 4, 6, 8, 9, 10, 11, 12, 13, 15, 16, 17, 18, 21, 22, 23, 24, 42, 50, 54, 55, 56, 57, 58, 60, 62, 63, 64, 75, 84, 85, 86, 87, 97, 98, 100, 101, 103, 105, 106, 107, 108, 109, 111, 112, 113, 114, 115, 118, 120, 121, 122, 123, 131, 140, 147, 167, 175, 176, 177, 178, 180, 182, 187, 188, 189, 190, 191, 192, 195, 196, 197, 198, 199, 210, 211, 219, 233, 256, 257, 258, 259, 260, 261, 262, 263, 265, 266, 272, 273, 274, 275, 276, 279, 280, 281, 284, 285, 286, 287, 288, 289, 290, 291, 292, 293, 294, 295, 296, 297], [0.07891, 0.2486, 0.1095, 0.1033, 0.06928, 0.3908, 0.3952, 0.01023, 0.06633, 0.05125, 0.5131, 0.09341, 0.1106, 0.1564, 0.05419, 0.08386, 0.5016, 0.2496, 0.01231, 0.07208, 0.06856, 0.0657, 0.394, 1.304e-06, 0.03144, 0.04168, 0.5165, 0.07116, 0.1552, 0.00254, 0.5919, 0.01386, 0.1679, 0.04867, 0.2044, 0.04609, 0.075, 0.2871, 0.2042, 0.06815, 0.04105, 0.0159, 0.04547, 0.08687, 0.1269, 0.09839, 0.06825, 0.1592, 0.05816, 0.4963, 0.01339, 0.4757, 0.4417, 0.4003, 0.2447, 0.4036, 0.001915, 0.02029, 0.1791, 0.07543, 0.07603, 0.1162, 0.0989, 0.0886, 0.3418, 0.09724, 0.04063, 0.04969, 0.1642, 0.09475, 0.02463, 0.05901, 0.4303, 0.06703, 0.4014, 0.349, 0.2156, 0.07021, 0.05547, 0.09171, 0.0659, 0.1136, 0.2619, 0.0217, 0.1216, 0.2165, 0.288, 0.3516, 0.105, 0.4493, 0.1119, 0.0986, 0.1735, 0.311, 0.4252, 0.1282, 0.1502, 0.004077, 0.05244, 0.03153, 0.01291, 0.02465, 0.05709, 0.01694, 0.06433, 0.001076, 0.01818, 0.05523, 0.002419, 0.01369, 0.05396]): _vg.add([_i], _w, 'REPLACE')
_vg = ob_svard.vertex_groups.new(name='arm_L')
for _i, _w in zip([1, 3, 4, 6, 9, 10, 11, 12, 13, 15, 16, 17, 18, 19, 20, 21, 22, 23, 24, 25, 26, 27, 36, 40, 41, 42, 43, 55, 62, 84, 87, 88, 92, 97, 98, 100, 101, 103, 105, 111, 112, 113, 114, 115, 116, 117, 118, 119, 120, 121, 122, 123, 124, 125, 126, 129, 130, 131, 140, 147, 148, 149, 151, 152, 161, 164, 167, 168, 187, 196, 197, 198, 199, 201, 210, 211, 258, 265, 266, 268, 270, 272, 273, 275, 276, 280, 281, 282, 283, 284, 285, 286, 287, 288, 289, 291, 292, 293, 295, 296, 297], [0.7292, 0.1235, 0.1813, 0.2493, 0.06927, 0.1285, 0.00219, 0.6631, 0.004896, 0.2329, 0.6895, 0.05157, 0.008357, 0.5487, 0.328, 0.2578, 0.1817, 0.1263, 0.3745, 0.1639, 0.000967, 0.05063, 0.008457, 0.008804, 0.7989, 0.08583, 0.1509, 0.03482, 0.01624, 0.08887, 0.08896, 0.03205, 0.03937, 0.3822, 0.1071, 0.5745, 0.1162, 0.5789, 0.7419, 0.05446, 0.0637, 0.05558, 0.04086, 0.06742, 0.3777, 0.3833, 0.1325, 0.1484, 0.03986, 0.1109, 0.07068, 0.07397, 0.1482, 0.01153, 0.0934, 0.01191, 0.06369, 0.03138, 0.359, 0.7937, 0.07947, 0.02877, 0.06468, 0.03959, 0.02116, 0.9668, 0.2457, 0.1193, 0.03537, 0.1153, 0.06746, 0.06535, 0.04595, 0.05876, 0.01359, 0.1148, 0.109, 0.02033, 0.05143, 0.08743, 0.06311, 0.2391, 0.007796, 0.207, 0.2736, 0.2089, 0.03942, 0.4306, 0.6396, 0.4416, 0.2086, 0.1041, 0.1181, 0.01082, 0.0374, 0.1591, 0.1945, 0.1466, 0.004102, 0.07545, 0.06288]): _vg.add([_i], _w, 'REPLACE')
_vg = ob_svard.vertex_groups.new(name='forearm_L')
for _i, _w in zip([12, 16, 28, 29, 30, 31, 32, 41, 44, 45, 103, 105, 141, 142, 143, 144, 145, 147, 148, 162, 163, 165, 166, 169, 267, 270, 276, 280], [0.1073, 0.08219, 1.01, 0.7763, 0.0104, 0.07928, 0.07187, 0.06707, 0.9884, 0.9462, 0.02014, 0.08035, 0.9873, 0.1796, 0.9868, 0.1889, 0.03556, 0.03731, 0.9132, 1.001, 1.005, 0.093, 0.5135, 0.1494, 0.9488, 0.9185, 0.003719, 0.006154]): _vg.add([_i], _w, 'REPLACE')
_vg = ob_svard.vertex_groups.new(name='hand_L')
for _i, _w in zip([29, 30, 31, 32, 33, 45, 142, 144, 145, 146, 165, 166, 169, 267], [0.2237, 0.9698, 0.9207, 0.9281, 0.9833, 0.05382, 0.8204, 0.8111, 0.9572, 0.9814, 0.9071, 0.4865, 0.8506, 0.05007]): _vg.add([_i], _w, 'REPLACE')
_vg = ob_svard.vertex_groups.new(name='spine.001')
for _i, _w in zip([1, 6, 10, 15, 16, 19, 20, 21, 22, 23, 24, 25, 26, 27, 35, 36, 37, 38, 39, 40, 41, 42, 43, 50, 55, 62, 65, 66, 67, 68, 69, 75, 77, 78, 79, 80, 84, 87, 88, 91, 92, 93, 97, 98, 100, 103, 116, 117, 118, 119, 120, 121, 122, 123, 124, 125, 126, 127, 128, 129, 130, 140, 147, 149, 151, 152, 154, 156, 157, 158, 159, 160, 161, 167, 168, 177, 186, 187, 193, 194, 195, 196, 197, 198, 199, 200, 201, 202, 203, 210, 211, 220, 222, 225, 226, 227, 228, 229, 232, 235, 243, 244, 245, 246, 252, 253, 254, 255, 258, 262, 266, 268, 269, 272, 276, 282, 283, 284, 285, 286, 287, 288, 289, 290, 291, 292, 293, 294, 295, 296, 297], [0.1367, 0.5032, 0.01686, 0.08011, 0.00245, 0.3789, 0.4937, 0.5484, 0.5808, 0.05801, 0.2143, 0.536, 0.0821, 0.15, 0.08117, 0.1203, 0.05415, 0.1254, 0.09815, 0.1046, 0.09718, 0.607, 0.5857, 0.1691, 0.4662, 0.07635, 0.4591, 0.4975, 0.4727, 0.09164, 0.1578, 0.09347, 0.07903, 0.09282, 0.0477, 0.1229, 0.0947, 0.6242, 0.1767, 0.06247, 0.5141, 0.5557, 0.1745, 0.5629, 0.2469, 0.0501, 0.4698, 0.4905, 0.05124, 0.3679, 0.5841, 0.0682, 0.02118, 0.01108, 0.4927, 0.2269, 0.4179, 0.05882, 0.01843, 0.09775, 0.2044, 0.09766, 0.0958, 0.2056, 0.2304, 0.1972, 0.2254, 0.01125, 0.05313, 0.05702, 0.0347, 0.1278, 0.1191, 0.5447, 0.5378, 0.2428, 0.4125, 0.09239, 0.4437, 0.4783, 0.5335, 0.5901, 0.05459, 0.5716, 0.007918, 0.2793, 0.4274, 0.04067, 0.1972, 0.003074, 0.1609, 0.2399, 0.2834, 0.04049, 0.0245, 0.1014, 0.1171, 0.1247, 0.08993, 0.5332, 0.2994, 0.003832, 0.05454, 0.04041, 0.5087, 0.05795, 0.1702, 0.07471, 0.5649, 0.04931, 0.4963, 0.2917, 0.06103, 0.1026, 0.01658, 0.4179, 0.2711, 0.4177, 0.577, 0.5547, 0.4688, 0.5578, 0.5313, 0.4222, 0.5873, 0.4958, 0.4416, 0.3185, 0.5202, 0.4811, 0.5846]): _vg.add([_i], _w, 'REPLACE')
_vg = ob_svard.vertex_groups.new(name='spine.002')
for _i, _w in zip([6, 19, 20, 21, 22, 24, 25, 26, 27, 34, 35, 36, 37, 38, 39, 40, 42, 43, 50, 55, 65, 66, 67, 68, 69, 76, 77, 78, 79, 80, 87, 88, 89, 90, 91, 92, 93, 97, 98, 100, 116, 117, 119, 120, 124, 125, 126, 127, 128, 129, 130, 149, 150, 151, 152, 153, 154, 155, 156, 157, 158, 159, 160, 161, 167, 168, 177, 186, 193, 194, 195, 196, 198, 200, 201, 202, 203, 211, 220, 221, 222, 223, 224, 225, 226, 227, 228, 229, 235, 243, 244, 245, 246, 252, 253, 254, 255, 258, 266, 268, 269, 282, 283, 284, 285, 286, 287, 288, 289, 290, 291, 292, 293, 294, 295, 296, 297], [0.05828, 0.02548, 0.1257, 0.1053, 0.09152, 0.02203, 0.2783, 0.8845, 0.7782, 0.9721, 0.8923, 0.8424, 0.93, 0.8411, 0.8735, 0.8594, 0.2219, 0.2032, 0.02115, 0.1005, 0.1405, 0.3237, 0.3432, 0.8759, 0.7849, 0.9914, 0.8932, 0.8757, 0.9368, 0.8327, 0.1616, 0.7518, 0.9735, 0.974, 0.9203, 0.3727, 0.2295, 0.01754, 0.2017, 0.03151, 0.1098, 0.1004, 0.427, 0.2168, 0.3322, 0.7159, 0.4204, 0.9232, 0.9548, 0.8613, 0.7165, 0.7373, 0.987, 0.693, 0.7444, 0.9853, 0.7181, 0.9984, 0.9574, 0.9282, 0.921, 0.9402, 0.8387, 0.8371, 0.1338, 0.3087, 0.04112, 0.09588, 0.126, 0.1096, 0.155, 0.1436, 0.1023, 0.6435, 0.4245, 0.9395, 0.7341, 0.01169, 0.6817, 0.9882, 0.617, 0.9762, 0.9857, 0.9405, 0.9499, 0.8663, 0.8509, 0.8311, 0.2861, 0.5882, 0.963, 0.9262, 0.9386, 0.3182, 0.9205, 0.77, 0.8985, 0.0652, 0.06112, 0.6039, 0.9218, 0.1114, 0.05759, 0.09149, 0.1266, 0.2295, 0.3199, 0.1648, 0.1184, 0.1367, 0.1333, 0.2619, 0.3312, 0.06704, 0.2563, 0.3247, 0.138]): _vg.add([_i], _w, 'REPLACE')
_vg = ob_svard.vertex_groups.new(name='arm_L.001')
for _i, _w in zip([6, 15, 22, 23, 24, 42, 50, 55, 56, 57, 58, 62, 63, 64, 65, 66, 67, 74, 75, 80, 84, 87, 92, 93, 97, 98, 118, 119, 120, 121, 122, 123, 126, 131, 175, 176, 177, 178, 180, 186, 187, 188, 189, 190, 191, 193, 194, 195, 196, 197, 198, 199, 200, 201, 203, 210, 211, 212, 219, 220, 222, 229, 232, 233, 235, 242, 243, 252, 254, 256, 257, 258, 259, 261, 262, 263, 265, 266, 272, 286, 287, 288, 289, 290, 291, 293, 294, 295, 296, 297], [0.05068, 0.02083, 0.01931, 0.05872, 0.04993, 0.03274, 0.673, 0.296, 0.06339, 0.007879, 0.008265, 0.2412, 0.7321, 0.002967, 0.3502, 0.145, 0.1584, 0.9751, 0.8014, 0.01879, 0.09229, 0.0589, 0.0306, 0.154, 0.1278, 0.06226, 0.03126, 0.001182, 0.1087, 0.1078, 0.05417, 0.02353, 0.02685, 0.01637, 0.1407, 0.1878, 0.577, 0.1822, 0.002945, 0.4414, 0.3522, 0.2239, 0.0708, 0.06041, 0.03666, 0.3866, 0.3741, 0.2355, 0.06992, 0.1245, 0.166, 0.06411, 0.0399, 0.05881, 0.05357, 0.09931, 0.3889, 0.02726, 0.753, 0.05732, 0.07796, 0.01522, 0.81, 0.6918, 0.1284, 0.03732, 0.09385, 0.1366, 0.02925, 0.05325, 0.07382, 0.1149, 0.1152, 0.05755, 0.5774, 0.1223, 0.07296, 0.2523, 0.04227, 0.05555, 0.04926, 0.1923, 0.2244, 0.3736, 0.01868, 0.01787, 0.5153, 0.1572, 0.07392, 0.1381]): _vg.add([_i], _w, 'REPLACE')
_vg = ob_svard.vertex_groups.new(name='forearm_L.001')
for _i, _w in zip([63, 70, 71, 72, 73, 75, 81, 94, 95, 212, 213, 214, 215, 216, 217, 218, 219, 230, 231, 232, 233, 234, 241, 242, 247, 248, 249, 262], [0.06077, 0.9872, 0.1021, 0.1691, 0.06993, 0.02156, 0.9405, 0.8847, 0.9793, 0.9596, 0.9932, 0.8355, 0.7189, 0.08889, 0.2004, 0.04805, 0.06611, 0.999, 0.9954, 0.06032, 0.09165, 0.2619, 0.9948, 0.9444, 0.239, 0.1833, 0.962, 0.01048]): _vg.add([_i], _w, 'REPLACE')
_vg = ob_svard.vertex_groups.new(name='hand_L.001')
for _i, _w in zip([71, 72, 73, 81, 94, 214, 215, 216, 217, 218, 234, 247, 248, 249], [0.8979, 0.8309, 0.9301, 0.05954, 0.1155, 0.1645, 0.2812, 0.9111, 0.7996, 0.951, 0.7382, 0.761, 0.8167, 0.02608]): _vg.add([_i], _w, 'REPLACE')
_vg = ob_svard.vertex_groups.new(name='hip_L')
for _i, _w in zip([0, 2, 3, 4, 5, 7, 8, 10, 11, 13, 14, 17, 18, 23, 49, 52, 54, 60, 61, 64, 82, 83, 85, 86, 99, 101, 102, 104, 106, 107, 108, 109, 110, 111, 112, 113, 114, 115, 118, 122, 123, 131, 138, 172, 173, 179, 180, 181, 182, 184, 185, 191, 192, 199, 204, 209, 250, 260, 265, 273, 274, 275, 276, 277, 278, 280, 281], [0.5606, 0.05248, 0.09681, 0.08296, 0.1125, 0.1156, 0.1313, 0.06631, 0.3005, 0.1573, 0.1936, 0.2275, 0.06683, 0.006126, 0.09072, 0.01506, 0.01621, 0.09313, 0.1098, 0.01775, 0.2478, 0.4959, 0.2122, 0.05253, 0.3877, 0.01716, 0.4303, 0.4626, 0.5209, 0.4892, 0.4596, 0.1168, 0.2716, 0.08282, 0.09917, 0.2282, 0.1506, 0.1869, 0.01779, 0.03853, 0.06432, 0.0752, 0.05618, 0.04669, 0.01572, 0.112, 0.01144, 0.193, 0.06195, 0.05408, 0.03118, 0.04684, 0.1476, 0.02748, 0.04315, 0.5051, 0.0503, 0.02085, 0.01499, 0.09145, 0.09171, 0.08212, 0.0309, 0.1468, 0.5328, 0.04698, 0.07065]): _vg.add([_i], _w, 'REPLACE')
_vg = ob_svard.vertex_groups.new(name='thigh_L')
for _i, _w in zip([0, 2, 3, 4, 5, 7, 8, 11, 13, 14, 17, 18, 82, 83, 85, 99, 101, 102, 104, 106, 107, 108, 109, 110, 111, 112, 113, 114, 115, 136, 137, 138, 179, 181, 209, 271, 273, 274, 275, 277, 278, 280, 281], [0.2996, 0.8179, 0.01276, 0.06001, 0.7119, 0.7706, 0.1266, 0.3442, 0.2, 0.5572, 0.06181, 0.04057, 0.06736, 0.09699, 0.02818, 0.3439, 0.01178, 0.09063, 0.193, 0.1064, 0.1847, 0.05576, 0.06991, 0.4193, 0.08385, 0.1069, 0.1017, 0.01215, 0.1678, 0.001191, 0.08555, 0.07224, 0.005955, 0.03172, 0.08736, 0.07533, 0.07303, 0.01798, 0.03433, 0.0987, 0.1844, 0.03205, 0.06115]): _vg.add([_i], _w, 'REPLACE')
_vg = ob_svard.vertex_groups.new(name='shin_L')
for _i, _w in zip([0, 2, 5, 7, 14, 46, 47, 48, 82, 83, 99, 102, 104, 110, 132, 133, 134, 135, 136, 137, 138, 139, 170, 171, 172, 209, 271, 277, 278], [0.04979, 0.09144, 0.09194, 0.08365, 0.1321, 0.9916, 0.9952, 0.9905, 0.02939, 0.1229, 0.05802, 0.02101, 0.04219, 0.1958, 0.9802, 0.968, 0.9968, 1.004, 0.9484, 0.8886, 0.8385, 0.9474, 0.9993, 0.9796, 0.91, 0.1448, 0.8932, 0.6836, 0.06344]): _vg.add([_i], _w, 'REPLACE')
_vg = ob_svard.vertex_groups.new(name='hip_L.001')
for _i, _w in zip([0, 17, 49, 51, 52, 53, 54, 57, 58, 59, 60, 61, 64, 82, 83, 85, 86, 102, 104, 106, 108, 110, 114, 121, 122, 123, 131, 173, 175, 176, 178, 179, 180, 181, 182, 184, 188, 189, 190, 191, 192, 197, 199, 209, 210, 256, 257, 259, 260, 261, 263, 265, 274, 278], [0.01829, 0.02723, 0.2934, 0.03366, 0.09105, 0.03631, 0.1795, 0.3275, 0.3384, 0.3468, 0.5036, 0.08609, 0.06519, 0.4491, 0.02475, 0.4647, 0.01815, 0.1355, 0.05657, 0.06044, 0.1672, 0.03848, 0.06734, 0.002623, 0.04587, 0.04714, 0.08794, 0.1299, 0.0733, 0.08201, 0.06955, 0.4146, 0.1027, 0.3239, 0.1078, 0.0829, 0.06507, 0.1958, 0.2065, 0.1509, 0.1934, 0.03059, 0.06377, 0.05266, 0.06354, 0.2005, 0.1823, 0.0689, 0.4702, 0.1095, 0.03126, 0.07856, 0.0512, 0.1308]): _vg.add([_i], _w, 'REPLACE')
_vg = ob_svard.vertex_groups.new(name='thigh_L.001')
for _i, _w in zip([49, 51, 52, 53, 54, 57, 58, 59, 60, 61, 64, 82, 83, 85, 102, 104, 108, 110, 131, 173, 174, 175, 176, 178, 179, 180, 181, 182, 183, 184, 185, 188, 189, 190, 191, 192, 205, 206, 207, 209, 210, 250, 251, 256, 257, 259, 260, 261, 263, 264, 265, 274, 278], [0.3823, 0.8378, 0.7272, 0.8721, 0.1464, 0.3758, 0.246, 0.4131, 0.1106, 0.5883, 0.04128, 0.1205, 0.09913, 0.07604, 0.09526, 0.03754, 0.01215, 0.00573, 0.001197, 0.7635, 0.002751, 0.04242, 0.07984, 0.06141, 0.3523, 0.0729, 0.2021, 0.0723, 0.2565, 0.7725, 0.03804, 0.0548, 0.2177, 0.1999, 0.0566, 0.03612, 0.02147, 0.06659, 0.006628, 0.09195, 0.01238, 0.07629, 0.697, 0.12, 0.1542, 0.02437, 0.2239, 0.08867, 0.01774, 0.08491, 0.01469, 0.02047, 0.01815]): _vg.add([_i], _w, 'REPLACE')
_vg = ob_svard.vertex_groups.new(name='shin_L.001')
for _i, _w in zip([49, 51, 52, 53, 61, 83, 96, 102, 174, 181, 183, 184, 185, 204, 205, 206, 207, 208, 209, 236, 237, 238, 239, 240, 250, 251, 264], [0.05378, 0.08106, 0.08725, 0.05063, 0.1235, 0.1139, 0.9941, 0.01822, 0.9697, 0.04109, 0.6986, 0.04894, 0.8932, 0.9049, 0.96, 0.9119, 0.9444, 0.9642, 0.1056, 0.9978, 0.9732, 0.9886, 0.9887, 0.973, 0.8316, 0.2545, 0.8897]): _vg.add([_i], _w, 'REPLACE')
_m = ob_svard.modifiers.new('Armature', 'ARMATURE')
_m.object = ob_svard_arm
ob_svard_arm.location = (0.0, 0.0, 0.0)
ob_svard_arm.show_in_front = True
ob_svard_arm.lineart.crease_threshold = 0.0

# ---- collection membership
col_collection_1.objects.link(ob_svard)
col_collection_10.objects.link(ob_svard_arm)

# ---- scene / render settings (as saved in the file)
scene.frame_start = 0; scene.frame_end = 34; scene.frame_set(12)
scene.render.engine = 'BLENDER_EEVEE_NEXT'
scene.render.resolution_percentage = 50
scene.render.dither_intensity = 0.0
scene.cycles.use_denoising = False
scene.cycles.samples = 128
scene.cycles.sampling_pattern = 'TABULATED_SOBOL'
scene.cycles.light_sampling_threshold = 0.0
scene.cycles.use_adaptive_sampling = False
scene.cycles.use_light_tree = False
scene.cycles.blur_glossy = 0.0
scene.cycles.sample_clamp_indirect = 0.0
scene.view_settings.view_transform = 'Standard'
bpy.context.view_layer.update()

# ---- added for rendering (the .blend has no active camera and no usable light): camera, sun
cam_auto = bpy.data.cameras.new('AutoCamera')
cam_auto.lens = 50.0
cam_auto.sensor_width = 36.0
cam_auto.clip_end = 1000.0
ob_auto_camera = bpy.data.objects.new('AutoCamera', cam_auto)
scene.collection.objects.link(ob_auto_camera)
ob_auto_camera.location = (2.23764, -2.75069, 1.63732)
ob_auto_camera.rotation_euler = (1.09748, -7.21219e-08, 0.694738)
scene.camera = ob_auto_camera
light_auto_sun = bpy.data.lights.new('AutoSun', 'SUN')
light_auto_sun.energy = 3.0
light_auto_sun.angle = 0.0523599
ob_auto_sun = bpy.data.objects.new('AutoSun', light_auto_sun)
scene.collection.objects.link(ob_auto_sun)
ob_auto_sun.rotation_euler = (0.872665, 0.174533, 0.523599)
bpy.context.view_layer.update()
